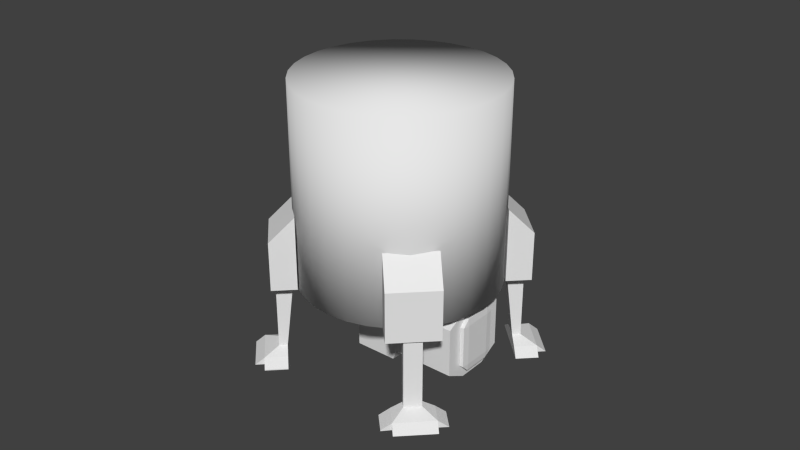 # Source: habitat.blend  (saved by Blender 2.75.0; exported with 4.5.12 LTS)
import bpy
from mathutils import Matrix  # noqa: F401  (used for matrix-valued properties, if any)

bpy.ops.wm.read_factory_settings(use_empty=True)
scene = bpy.context.scene
scene.name = 'Scene'

# ---- collections
col_collection_1 = bpy.data.collections.new('Collection 1'); scene.collection.children.link(col_collection_1)

# ---- world
world_world = bpy.data.worlds.new('World'); scene.world = world_world
world_world.color = (0.05088, 0.05088, 0.05088)
world_world.use_sun_shadow = False
world_world.sun_shadow_jitter_overblur = 0.0
world_world.cycles.sampling_method = 'MANUAL'
world_world.cycles.sample_map_resolution = 256

# ---- meshes
me_cube_012 = bpy.data.meshes.new('Cube.012')
me_cube_012.from_pydata([(-2.033, -3.67, -0.3769), (-2.033, -3.67, -0.2155), (-2.033, -3.433, -0.3769), (-2.033, -3.433, -0.2155), (-1.796, -3.67, -0.3769), (-1.796, -3.67, -0.2155), (-1.796, -3.433, -0.3769), (-1.796, -3.433, -0.2155), (-2.033, -3.67, -0.1387), (-2.033, -3.433, -0.1387), (-1.796, -3.433, -0.1387), (-1.796, -3.67, -0.1387), (-2.033, -3.168, -0.2155), (-1.796, -3.168, -0.2155), (-2.033, -3.168, -0.1387), (-1.796, -3.168, -0.1387)], [], [(1, 3, 2, 0), (3, 7, 6, 2), (7, 5, 4, 6), (5, 1, 0, 4), (0, 2, 6, 4), (3, 1, 8, 9), (11, 10, 9, 8), (1, 5, 11, 8), (10, 7, 13, 15), (5, 7, 10, 11), (13, 12, 14, 15), (3, 9, 14, 12), (7, 3, 12, 13), (9, 10, 15, 14)])
me_cube_012.use_remesh_preserve_volume = False
me_cube_012.use_remesh_preserve_attributes = False
me_cube_012.use_mirror_vertex_groups = False
me_cube_012.update()
me_cube_011 = bpy.data.meshes.new('Cube.011')
me_cube_011.from_pydata([(-5.012, 2.313, -1.0), (-5.012, 2.313, 1.0), (-5.012, -2.265, -1.0), (-5.012, -2.265, 1.0), (-6.462, 1.053, -1.0), (-6.462, 1.053, 1.0), (-6.462, -0.9473, -1.0), (-6.462, -0.9473, 1.0), (-5.012, 2.313, -0.6568), (-5.012, -2.265, -0.6568), (-6.161, -1.781, 1.0), (-6.462, -0.9473, -4.768e-07), (-6.161, -1.781, -1.0), (-6.462, 1.053, -4.768e-07), (-6.183, 1.937, 1.0), (-6.183, 1.937, -1.0), (-5.499, -2.726, -1.0), (-5.499, -2.726, -4.768e-07), (-5.499, -2.726, 1.0), (-5.489, 2.794, -1.0), (-5.489, 2.794, -4.768e-07), (-5.489, 2.794, 1.0), (-5.012, 2.313, 0.8892), (-5.012, 0.02409, 1.0), (-5.012, -2.265, 0.8892), (-5.012, 0.02409, -0.6568), (-5.012, 0.02409, 0.8892), (-5.012, -2.265, 0.8892), (-5.012, -2.265, -0.6568), (-5.012, 0.6454, -0.6568), (-5.012, 2.313, -0.6568), (-5.012, 2.313, 0.8892), (-5.012, 0.6454, 0.8892), (-5.808, -2.265, 0.8892), (-5.808, -2.265, -0.6568), (-5.808, 0.6454, -0.6568), (-5.808, 0.6454, 0.8892), (-5.012, -0.8985, -0.6568), (-5.808, -0.8985, -0.6568), (-5.41, 0.6454, -0.6568), (-5.41, -2.265, -0.6568), (-5.41, -0.8985, -0.6568), (-5.012, -0.7462, -0.6568), (-5.808, -0.7462, -0.6568), (-5.211, 0.6454, -0.6568), (-5.609, 0.6454, -0.6568), (-5.609, -0.8985, -0.6568), (-5.211, -0.8985, -0.6568), (-5.41, -0.7462, -0.6568), (-5.211, -0.7462, -0.6568), (-5.609, -0.7462, -0.6568), (-5.609, -0.8985, 0.8908), (-5.808, -0.8985, 0.8908), (-5.211, -0.8985, 0.8908), (-5.41, -0.8985, 0.8908), (-5.012, -0.8985, 0.8908), (-5.012, -0.7462, 0.8908), (-5.808, -0.7462, 0.8908), (-5.609, -0.7462, 0.8908)], [], [(8, 25, 9, 2, 0), (12, 16, 17, 18, 10), (10, 7, 11, 6, 12), (20, 8, 0, 19), (15, 12, 6, 4), (14, 10, 18, 3, 23, 1, 21), (5, 7, 10, 14), (0, 2, 16, 12, 15, 19), (7, 5, 13, 4, 6, 11), (21, 1, 22, 8, 20), (9, 17, 16, 2), (3, 18, 17, 9, 24), (24, 9, 28, 27), (5, 14, 15, 4, 13), (20, 19, 15, 14, 21), (8, 22, 31, 30), (1, 23, 26, 22), (23, 3, 24, 26), (32, 27, 33, 36), (31, 32, 29, 30), (26, 24, 27, 32), (9, 25, 29, 42, 37, 28), (25, 8, 30, 29), (22, 26, 32, 31), (36, 33, 34, 38, 43, 35), (29, 32, 36, 35, 45, 39, 44), (27, 28, 40, 34, 33), (37, 42, 56, 55), (39, 45, 35, 43, 50, 48, 49, 42, 29, 44), (28, 37, 47, 41, 46, 38, 34, 40), (56, 58, 57, 52, 51, 54, 53, 55), (46, 41, 47, 37, 55, 53, 54, 51, 52, 38), (49, 48, 50, 58, 56, 42), (50, 43, 57, 58), (43, 38, 52, 57)])
me_cube_011.use_remesh_preserve_volume = False
me_cube_011.use_remesh_preserve_attributes = False
me_cube_011.use_mirror_vertex_groups = False
me_cube_011.update()
me_cube_010 = bpy.data.meshes.new('Cube.010')
me_cube_010.from_pydata([(-0.4448, -2.255, -1.003), (-0.4448, -2.255, -0.482), (-5.022, -2.255, -1.003), (-5.022, -2.255, -0.297), (-1.705, -3.705, -1.003), (-1.705, -3.705, -0.482), (-3.705, -3.705, -1.003), (-3.705, -3.705, -0.482), (-0.4448, -2.255, -0.6499), (-5.022, -2.255, -0.6499), (-4.539, -3.403, -0.297), (-3.705, -3.705, -0.6499), (-4.539, -3.403, -1.003), (-1.705, -3.705, -0.6499), (-0.8205, -3.425, -0.297), (-0.8205, -3.425, -1.003), (-5.484, -2.741, -1.003), (-5.484, -2.741, -0.6499), (-5.484, -2.741, -0.297), (0.03673, -2.731, -1.003), (0.03673, -2.731, -0.6499), (0.03673, -2.731, -0.297), (-2.567, -3.312, -0.5912), (-2.611, -2.357, -0.5912), (-1.27, -3.32, -0.5912), (-1.387, -2.357, -0.5912), (-1.281, -2.255, -0.482), (-2.733, -2.255, -0.482), (-2.68, -3.414, -0.482), (-1.139, -3.423, -0.482), (-2.705, -3.705, -0.482), (-1.137, -3.525, -0.482), (-4.123, -3.405, -0.482), (-4.001, -2.255, -0.482), (-4.241, -3.511, -0.482), (-4.001, -2.255, 0.7161), (-5.022, -2.255, 0.7161), (-5.484, -2.741, 0.7161), (-4.539, -3.403, 0.7161), (-4.241, -3.511, 0.7161), (-4.123, -3.405, 0.7161), (0.03673, -2.731, 0.7262), (-0.4448, -2.255, 0.7262), (-1.137, -3.525, 0.7262), (-0.8205, -3.425, 0.7262), (-1.281, -2.255, 0.7262), (-1.139, -3.423, 0.7262), (-4.511, -2.255, -0.482), (-0.8631, -2.255, -0.482), (-4.511, -2.255, 0.7161), (-5.022, -2.255, 0.2096), (-4.001, -2.255, 0.2096), (-4.933, -2.255, -0.482), (-4.933, -2.255, 0.7161), (-5.022, -2.255, -0.04369), (-4.001, -2.255, 0.4629), (-4.106, -2.255, -0.482), (-4.106, -2.255, 0.7161), (-5.022, -2.255, 0.4629), (-4.001, -2.255, -0.04369), (-4.106, -2.255, 0.2096), (-4.933, -2.255, 0.2096), (-2.687, -2.255, -0.482), (-4.933, -2.255, -0.04369), (-4.106, -2.255, -0.04369), (-4.106, -2.255, 0.4629), (-4.933, -2.255, 0.4629), (-4.106, -3.118, -0.482), (-4.511, -3.118, -0.482), (-4.106, -3.118, 0.7161), (-4.511, -3.118, 0.7161), (-4.933, -3.118, -0.482), (-4.933, -3.118, 0.7161), (-4.933, -3.118, -0.04369), (-4.933, -3.118, 0.2096), (-4.106, -3.118, -0.04369), (-4.106, -3.118, 0.2096), (-4.106, -3.118, 0.4629), (-4.933, -3.118, 0.4629), (-1.289, -2.255, -0.6499), (-1.291, -2.255, -1.003), (-1.288, -2.255, -0.482), (-4.004, -2.255, -0.6499), (-4.007, -2.255, -1.003), (-4.003, -2.255, -0.482)], [], [(8, 0, 80, 79), (12, 10, 18, 17, 16), (10, 12, 6, 11, 7, 34), (20, 19, 0, 8), (15, 4, 6, 12), (30, 28, 32, 34, 7), (0, 19, 15, 12, 16, 2, 83, 80), (7, 11, 6, 4, 13, 5, 30), (21, 20, 8, 1), (9, 2, 16, 17), (3, 9, 17, 18), (48, 81, 62, 84, 47, 56, 33, 27, 26), (5, 13, 4, 15, 14, 31), (20, 21, 14, 15, 19), (28, 27, 33, 32), (24, 25, 23, 22), (23, 25, 26, 27), (22, 23, 27, 28), (24, 22, 28, 29), (25, 24, 29, 26), (5, 31, 29, 28, 30), (14, 21, 41, 44), (3, 18, 37, 36, 58, 50, 54), (39, 40, 35, 57, 49, 53, 36, 37, 38), (32, 33, 59, 51, 55, 35, 40), (10, 34, 39, 38), (18, 10, 38, 37), (34, 32, 40, 39), (43, 44, 41, 42, 45, 46), (26, 29, 46, 45), (31, 14, 44, 43), (21, 1, 42, 41), (29, 31, 43, 46), (26, 45, 42, 1, 48), (50, 58, 36, 53, 66, 61, 63, 52, 3, 54), (1, 8, 79, 81, 48), (60, 65, 57, 35, 55, 51, 59, 33, 56, 64), (57, 65, 77, 69), (77, 76, 75, 67, 68, 71, 73, 74, 78, 72, 70, 69), (52, 63, 73, 71), (53, 49, 70, 72), (66, 53, 72, 78), (65, 60, 76, 77), (49, 57, 69, 70), (60, 64, 75, 76), (61, 66, 78, 74), (47, 52, 71, 68), (64, 56, 67, 75), (56, 47, 68, 67), (63, 61, 74, 73), (84, 82, 9, 3, 52, 47), (79, 80, 83, 82), (82, 83, 2, 9), (81, 79, 82, 84, 62)])
me_cube_010.use_remesh_preserve_volume = False
me_cube_010.use_remesh_preserve_attributes = False
me_cube_010.use_mirror_vertex_groups = False
me_cube_010.update()
me_cube_013 = bpy.data.meshes.new('Cube.013')
me_cube_013.from_pydata([(-3.747, -3.5, -0.3234), (-3.747, -3.5, -0.2543), (-3.965, -2.531, -0.3234), (-3.965, -2.531, -0.2543), (-2.778, -3.282, -0.3234), (-2.778, -3.282, -0.2543), (-2.996, -2.313, -0.3234), (-2.996, -2.313, -0.2543)], [], [(1, 3, 2, 0), (3, 7, 6, 2), (7, 5, 4, 6), (5, 1, 0, 4), (0, 2, 6, 4), (5, 7, 3, 1)])
me_cube_013.use_remesh_preserve_volume = False
me_cube_013.use_remesh_preserve_attributes = False
me_cube_013.use_mirror_vertex_groups = False
me_cube_013.update()
me_cube_007 = bpy.data.meshes.new('Cube.007')
me_cube_007.from_pydata([(-3.524, -3.175, -0.2493), (-3.524, -3.175, -0.228), (-3.524, -3.114, -0.2493), (-3.524, -3.114, -0.228), (-3.502, -3.179, -0.2524), (-3.502, -3.179, -0.2249), (-3.502, -3.109, -0.2524), (-3.502, -3.109, -0.2249), (-3.176, -3.139, -0.2249), (-3.176, -3.139, -0.2524), (-3.176, -3.179, -0.2249), (-3.176, -3.179, -0.2524), (-3.502, -3.109, -0.2386), (-3.181, -3.097, -0.2386), (-3.176, -3.159, -0.2249), (-3.114, -3.179, -0.2386), (-3.176, -3.159, -0.2524), (-3.474, -3.139, -0.2524), (-3.474, -3.139, -0.2249), (-3.474, -3.035, -0.2386), (-3.114, -3.159, -0.2386), (-3.436, -3.035, -0.2386), (-3.661, -3.175, -0.2493), (-3.75, -3.175, -0.228), (-3.75, -3.114, -0.228), (-3.75, -3.114, -0.2493), (-3.68, -3.163, -0.2414), (-3.769, -3.163, -0.2358), (-3.769, -3.155, -0.2358), (-3.769, -3.155, -0.2414), (-3.325, -3.051, -0.2386)], [], [(1, 3, 24, 23), (3, 7, 12, 6, 2), (16, 17, 9), (5, 1, 0, 4), (0, 2, 6, 4), (5, 7, 3, 1), (20, 15, 11, 16), (18, 14, 8), (8, 13, 30), (5, 4, 11, 15, 10), (17, 19, 21, 30, 13, 9), (6, 12, 19, 17), (12, 7, 18, 19), (7, 5, 10, 14, 18), (13, 20, 16, 9), (8, 14, 20, 13), (14, 10, 15, 20), (4, 6, 17, 16, 11), (19, 18, 8, 21), (24, 25, 29, 28), (3, 2, 25, 24), (0, 1, 23, 22), (2, 0, 22, 25), (27, 28, 29, 26), (22, 23, 27, 26), (25, 22, 26, 29), (23, 24, 28, 27), (21, 8, 30)])
me_cube_007.polygons.foreach_set('use_smooth', [True] * 28)
me_cube_007.use_remesh_preserve_volume = False
me_cube_007.use_remesh_preserve_attributes = False
me_cube_007.use_mirror_vertex_groups = False
me_cube_007.update()
me_cube_008 = bpy.data.meshes.new('Cube.008')
me_cube_008.from_pydata([(-0.4448, -2.255, 0.7175), (-0.4448, -2.255, 0.9979), (-5.022, -2.255, 0.7175), (-5.022, -2.255, 0.9979), (-1.705, -3.705, 0.7175), (-1.705, -3.705, 0.9979), (-3.705, -3.705, 0.7175), (-3.705, -3.705, 0.9979), (-4.539, -3.403, 0.9979), (-4.539, -3.403, 0.7175), (-0.8205, -3.425, 0.9979), (-0.8205, -3.425, 0.7175), (-5.484, -2.741, 0.7175), (-5.484, -2.741, 0.9979), (0.03673, -2.731, 0.7175), (0.03673, -2.731, 0.9979)], [], [(3, 2, 12, 13), (9, 8, 13, 12), (8, 9, 6, 7), (1, 0, 2, 3), (5, 10, 15, 1, 3, 13, 8, 7), (7, 6, 4, 5), (0, 14, 11, 4, 6, 9, 12, 2), (5, 4, 11, 10), (14, 15, 10, 11), (15, 14, 0, 1)])
me_cube_008.use_remesh_preserve_volume = False
me_cube_008.use_remesh_preserve_attributes = False
me_cube_008.use_mirror_vertex_groups = False
me_cube_008.update()
me_cube_009 = bpy.data.meshes.new('Cube.009')
me_cube_009.from_pydata([(-5.018, 2.307, -1.0), (-5.018, 2.307, 1.0), (-0.4403, 2.307, -1.0), (-0.4403, 2.307, 1.0), (-3.758, 3.758, -1.0), (-3.758, 3.758, 1.0), (-1.758, 3.758, -1.0), (-1.758, 3.758, 1.0), (-5.018, 2.307, -0.6597), (-0.4403, 2.307, -0.6597), (-0.9238, 3.456, 1.0), (-1.758, 3.758, -2.384e-07), (-0.9238, 3.456, -1.0), (-3.758, 3.758, -2.384e-07), (-4.642, 3.478, 1.0), (-4.642, 3.478, -1.0), (0.02147, 2.794, -1.0), (0.02147, 2.794, -2.384e-07), (0.02147, 2.794, 1.0), (-5.499, 2.784, -1.0), (-5.499, 2.784, -2.384e-07), (-5.499, 2.784, 1.0), (-5.018, 2.307, 0.8888), (-2.729, 2.307, 1.0), (-0.4403, 2.307, 0.8888), (-2.729, 2.307, -0.6597), (-2.729, 2.307, 0.8888), (-0.4403, 2.307, 0.1146), (-3.429, 2.307, -0.6597), (-5.018, 2.307, 0.1146), (-2.028, 2.307, -0.6597), (-2.028, 2.307, 0.8888), (-3.429, 2.307, 0.8888), (-0.4403, 3.141, 0.1398), (-3.429, 2.307, 0.1146), (-2.028, 2.307, 0.1146), (-0.4403, 3.141, -0.6597), (-3.429, 3.141, -0.6597), (-5.018, 3.141, -0.6597), (-5.018, 3.141, 0.1398), (-5.018, 3.141, 0.8888), (-2.028, 3.141, 0.8888), (-0.4403, 3.141, 0.8888), (-2.028, 3.141, -0.6597), (-3.429, 3.141, 0.8888), (-3.429, 3.141, 0.1398), (-2.028, 3.141, 0.1398), (-5.018, 3.141, 0.1987), (-1.234, 3.141, 0.8888), (-0.4403, 3.141, 0.1987), (-0.4403, 3.141, 0.08088), (-5.018, 2.29, 0.1398), (-5.018, 3.141, 0.08088), (-1.234, 3.141, -0.6597), (-4.224, 3.141, 0.8888), (-3.429, 3.141, 0.1987), (-3.429, 3.141, 0.08088), (-2.028, 3.141, 0.1987), (-2.028, 3.141, 0.08088), (-3.429, 2.29, 0.1398), (-3.429, 2.29, 0.08088), (-0.4403, 2.29, 0.1398), (-0.4403, 2.29, 0.1987), (-5.018, 2.29, 0.08088), (-4.224, 3.141, 0.1987), (-2.028, 2.29, 0.08088), (-2.028, 2.29, 0.1398), (-5.018, 2.29, 0.1987), (-0.4403, 2.29, 0.08088), (-3.429, 2.29, 0.1987), (-2.028, 2.29, 0.1987), (-4.224, 2.29, 0.1987)], [], [(8, 0, 2, 9, 30, 25, 28), (12, 10, 18, 17, 16), (10, 12, 6, 11, 7), (20, 19, 0, 8), (15, 4, 6, 12), (14, 21, 1, 23, 3, 18, 10), (5, 14, 10, 7), (0, 19, 15, 12, 16, 2), (7, 11, 6, 4, 13, 5), (21, 20, 8, 29, 22, 1), (9, 2, 16, 17), (3, 24, 27, 9, 17, 18), (34, 32, 44, 55, 45), (5, 13, 4, 15, 14), (20, 21, 14, 15, 19), (23, 26, 31, 24, 3), (1, 22, 32, 26, 23), (29, 8, 38, 52, 39), (25, 30, 35, 31, 26, 32, 34, 28), (36, 50, 58, 43, 53), (46, 58, 65, 66), (32, 22, 40, 54, 44), (22, 29, 39, 47, 40), (31, 35, 46, 57, 41), (8, 28, 37, 38), (24, 31, 41, 48, 42), (30, 9, 36, 53, 43), (28, 34, 45, 56, 37), (27, 24, 42, 49, 33), (35, 30, 43, 58, 46), (9, 27, 33, 50, 36), (39, 52, 63, 51), (33, 49, 62, 61), (52, 56, 60, 63), (57, 46, 66, 70), (67, 51, 63, 60, 59, 69, 71), (50, 33, 61, 68), (52, 38, 37, 56), (62, 70, 66, 65, 68, 61), (47, 39, 51, 67), (45, 55, 69, 59), (48, 41, 57, 49, 42), (58, 50, 68, 65), (49, 57, 70, 62), (40, 47, 64, 55, 44, 54), (56, 45, 59, 60), (64, 47, 67, 71, 69, 55)])
me_cube_009.use_remesh_preserve_volume = False
me_cube_009.use_remesh_preserve_attributes = False
me_cube_009.use_mirror_vertex_groups = False
me_cube_009.update()
me_cylinder_006 = bpy.data.meshes.new('Cylinder.006')
me_cylinder_006.from_pydata([(0.0, 1.0, -1.0), (0.0, 1.0, 1.0), (0.1951, 0.9808, -1.0), (0.1951, 0.9808, 1.0), (0.3827, 0.9239, -1.0), (0.3827, 0.9239, 1.0), (0.5556, 0.8315, -1.0), (0.5556, 0.8315, 1.0), (0.7071, 0.7071, -1.0), (0.7071, 0.7071, 1.0), (0.8315, 0.5556, -1.0), (0.8315, 0.5556, 1.0), (0.9239, 0.3827, -1.0), (0.9239, 0.3827, 1.0), (0.9808, 0.1951, -1.0), (0.9808, 0.1951, 1.0), (1.0, 7.55e-08, -1.0), (1.0, 7.55e-08, 1.0), (0.9808, -0.1951, -1.0), (0.9808, -0.1951, 1.0), (0.9239, -0.3827, -1.0), (0.9239, -0.3827, 1.0), (0.8315, -0.5556, -1.0), (0.8315, -0.5556, 1.0), (0.7071, -0.7071, -1.0), (0.7071, -0.7071, 1.0), (0.5556, -0.8315, -1.0), (0.5556, -0.8315, 1.0), (0.3827, -0.9239, -1.0), (0.3827, -0.9239, 1.0), (0.1951, -0.9808, -1.0), (0.1951, -0.9808, 1.0), (-3.258e-07, -1.0, -1.0), (-3.258e-07, -1.0, 1.0), (-0.1951, -0.9808, -1.0), (-0.1951, -0.9808, 1.0), (-0.3827, -0.9239, -1.0), (-0.3827, -0.9239, 1.0), (-0.5556, -0.8315, -1.0), (-0.5556, -0.8315, 1.0), (-0.7071, -0.7071, -1.0), (-0.7071, -0.7071, 1.0), (-0.8315, -0.5556, -1.0), (-0.8315, -0.5556, 1.0), (-0.9239, -0.3827, -1.0), (-0.9239, -0.3827, 1.0), (-0.9808, -0.1951, -1.0), (-0.9808, -0.1951, 1.0), (-1.0, 9.656e-07, -1.0), (-1.0, 9.656e-07, 1.0), (-0.9808, 0.1951, -1.0), (-0.9808, 0.1951, 1.0), (-0.9239, 0.3827, -1.0), (-0.9239, 0.3827, 1.0), (-0.8315, 0.5556, -1.0), (-0.8315, 0.5556, 1.0), (-0.7071, 0.7071, -1.0), (-0.7071, 0.7071, 1.0), (-0.5556, 0.8315, -1.0), (-0.5556, 0.8315, 1.0), (-0.3827, 0.9239, -1.0), (-0.3827, 0.9239, 1.0), (-0.1951, 0.9808, -1.0), (-0.1951, 0.9808, 1.0)], [], [(0, 1, 3, 2), (2, 3, 5, 4), (4, 5, 7, 6), (6, 7, 9, 8), (8, 9, 11, 10), (10, 11, 13, 12), (12, 13, 15, 14), (14, 15, 17, 16), (16, 17, 19, 18), (18, 19, 21, 20), (20, 21, 23, 22), (22, 23, 25, 24), (24, 25, 27, 26), (26, 27, 29, 28), (28, 29, 31, 30), (30, 31, 33, 32), (32, 33, 35, 34), (34, 35, 37, 36), (36, 37, 39, 38), (38, 39, 41, 40), (40, 41, 43, 42), (42, 43, 45, 44), (44, 45, 47, 46), (46, 47, 49, 48), (48, 49, 51, 50), (50, 51, 53, 52), (52, 53, 55, 54), (54, 55, 57, 56), (56, 57, 59, 58), (58, 59, 61, 60), (3, 1, 63, 61, 59, 57, 55, 53, 51, 49, 47, 45, 43, 41, 39, 37, 35, 33, 31, 29, 27, 25, 23, 21, 19, 17, 15, 13, 11, 9, 7, 5), (62, 63, 1, 0), (60, 61, 63, 62), (0, 2, 4, 6, 8, 10, 12, 14, 16, 18, 20, 22, 24, 26, 28, 30, 32, 34, 36, 38, 40, 42, 44, 46, 48, 50, 52, 54, 56, 58, 60, 62)])
me_cylinder_006.use_remesh_preserve_volume = False
me_cylinder_006.use_remesh_preserve_attributes = False
me_cylinder_006.use_mirror_vertex_groups = False
me_cylinder_006.update()
me_cube_001 = bpy.data.meshes.new('Cube.001')
me_cube_001.from_pydata([(-0.75, -0.75, -0.75), (-1.0, -0.5, -0.75), (-0.75, -0.5, -1.0), (-0.75, -0.75, 0.75), (-0.75, -0.5, 1.0), (-1.0, -0.5, 0.75), (-0.75, 0.75, -0.75), (-0.75, 0.5, -1.0), (-1.0, 0.5, -0.75), (-0.75, 0.5, 1.0), (-0.75, 0.75, 0.75), (-1.0, 0.5, 0.75), (0.75, -0.75, -0.75), (0.75, -0.5, -1.0), (1.0, -0.5, -0.75), (0.75, -0.5, 1.0), (0.75, -0.75, 0.75), (1.0, -0.5, 0.75), (1.0, 0.5, -0.75), (0.75, 0.5, -1.0), (0.75, 0.75, -0.75), (0.75, 0.5, 1.0), (1.0, 0.5, 0.75), (0.75, 0.75, 0.75)], [], [(2, 7, 19, 13), (22, 17, 14, 18), (15, 21, 9, 4), (16, 3, 0, 12), (10, 23, 20, 6), (0, 1, 2), (3, 4, 5), (6, 7, 8), (9, 10, 11), (12, 13, 14), (15, 16, 17), (18, 19, 20), (21, 22, 23), (0, 3, 5, 1), (4, 9, 11, 5), (10, 6, 8, 11), (7, 2, 1, 8), (9, 21, 23, 10), (22, 18, 20, 23), (19, 7, 6, 20), (21, 15, 17, 22), (16, 12, 14, 17), (13, 19, 18, 14), (15, 4, 3, 16), (2, 13, 12, 0), (5, 11, 8, 1)])
me_cube_001.use_remesh_preserve_volume = False
me_cube_001.use_remesh_preserve_attributes = False
me_cube_001.use_mirror_vertex_groups = False
me_cube_001.update()
me_cube_002 = bpy.data.meshes.new('Cube.002')
me_cube_002.from_pydata([(-0.75, -0.75, -0.75), (-1.0, -0.5, -0.75), (-0.75, -0.5, -1.0), (-0.75, -0.75, 0.75), (-0.75, -0.5, 1.0), (-1.0, -0.5, 0.75), (-0.75, 0.75, -0.75), (-0.75, 0.5, -1.0), (-1.0, 0.5, -0.75), (-0.75, 0.5, 1.0), (-0.75, 0.75, 0.75), (-1.0, 0.5, 0.75), (0.75, -0.75, -0.75), (0.75, -0.5, -1.0), (1.0, -0.5, -0.75), (0.75, -0.5, 1.0), (0.75, -0.75, 0.75), (1.0, -0.5, 0.75), (1.0, 0.5, -0.75), (0.75, 0.5, -1.0), (0.75, 0.75, -0.75), (0.75, 0.5, 1.0), (1.0, 0.5, 0.75), (0.75, 0.75, 0.75)], [], [(2, 7, 19, 13), (22, 17, 14, 18), (15, 21, 9, 4), (16, 3, 0, 12), (10, 23, 20, 6), (0, 1, 2), (3, 4, 5), (6, 7, 8), (9, 10, 11), (12, 13, 14), (15, 16, 17), (18, 19, 20), (21, 22, 23), (0, 3, 5, 1), (4, 9, 11, 5), (10, 6, 8, 11), (7, 2, 1, 8), (9, 21, 23, 10), (22, 18, 20, 23), (19, 7, 6, 20), (21, 15, 17, 22), (16, 12, 14, 17), (13, 19, 18, 14), (15, 4, 3, 16), (2, 13, 12, 0), (5, 11, 8, 1)])
me_cube_002.use_remesh_preserve_volume = False
me_cube_002.use_remesh_preserve_attributes = False
me_cube_002.use_mirror_vertex_groups = False
me_cube_002.update()
me_cube_003 = bpy.data.meshes.new('Cube.003')
me_cube_003.from_pydata([(-0.75, -0.75, -0.75), (-1.0, -0.5, -0.75), (-0.75, -0.5, -1.0), (-0.75, -0.75, 0.75), (-0.75, -0.5, 1.0), (-1.0, -0.5, 0.75), (-0.75, 0.75, -0.75), (-0.75, 0.5, -1.0), (-1.0, 0.5, -0.75), (-0.75, 0.5, 1.0), (-0.75, 0.75, 0.75), (-1.0, 0.5, 0.75), (0.75, -0.75, -0.75), (0.75, -0.5, -1.0), (1.0, -0.5, -0.75), (0.75, -0.5, 1.0), (0.75, -0.75, 0.75), (1.0, -0.5, 0.75), (1.0, 0.5, -0.75), (0.75, 0.5, -1.0), (0.75, 0.75, -0.75), (0.75, 0.5, 1.0), (1.0, 0.5, 0.75), (0.75, 0.75, 0.75)], [], [(2, 7, 19, 13), (22, 17, 14, 18), (15, 21, 9, 4), (16, 3, 0, 12), (10, 23, 20, 6), (0, 1, 2), (3, 4, 5), (6, 7, 8), (9, 10, 11), (12, 13, 14), (15, 16, 17), (18, 19, 20), (21, 22, 23), (0, 3, 5, 1), (4, 9, 11, 5), (10, 6, 8, 11), (7, 2, 1, 8), (9, 21, 23, 10), (22, 18, 20, 23), (19, 7, 6, 20), (21, 15, 17, 22), (16, 12, 14, 17), (13, 19, 18, 14), (15, 4, 3, 16), (2, 13, 12, 0), (5, 11, 8, 1)])
me_cube_003.use_remesh_preserve_volume = False
me_cube_003.use_remesh_preserve_attributes = False
me_cube_003.use_mirror_vertex_groups = False
me_cube_003.update()
me_cylinder_003 = bpy.data.meshes.new('Cylinder.003')
me_cylinder_003.from_pydata([(0.0, 1.0, -1.0), (0.0, 1.0, 1.0), (0.1951, 0.9808, -1.0), (0.1951, 0.9808, 1.0), (0.3827, 0.9239, -1.0), (0.3827, 0.9239, 1.0), (0.5556, 0.8315, -1.0), (0.5556, 0.8315, 1.0), (0.7071, 0.7071, -1.0), (0.7071, 0.7071, 1.0), (0.8315, 0.5556, -1.0), (0.8315, 0.5556, 1.0), (0.9239, 0.3827, -1.0), (0.9239, 0.3827, 1.0), (0.9808, 0.1951, -1.0), (0.9808, 0.1951, 1.0), (1.0, 7.55e-08, -1.0), (1.0, 7.55e-08, 1.0), (0.9808, -0.1951, -1.0), (0.9808, -0.1951, 1.0), (0.9239, -0.3827, -1.0), (0.9239, -0.3827, 1.0), (0.8315, -0.5556, -1.0), (0.8315, -0.5556, 1.0), (0.7071, -0.7071, -1.0), (0.7071, -0.7071, 1.0), (0.5556, -0.8315, -1.0), (0.5556, -0.8315, 1.0), (0.3827, -0.9239, -1.0), (0.3827, -0.9239, 1.0), (0.1951, -0.9808, -1.0), (0.1951, -0.9808, 1.0), (-3.258e-07, -1.0, -1.0), (-3.258e-07, -1.0, 1.0), (-0.1951, -0.9808, -1.0), (-0.1951, -0.9808, 1.0), (-0.3827, -0.9239, -1.0), (-0.3827, -0.9239, 1.0), (-0.5556, -0.8315, -1.0), (-0.5556, -0.8315, 1.0), (-0.7071, -0.7071, -1.0), (-0.7071, -0.7071, 1.0), (-0.8315, -0.5556, -1.0), (-0.8315, -0.5556, 1.0), (-0.9239, -0.3827, -1.0), (-0.9239, -0.3827, 1.0), (-0.9808, -0.1951, -1.0), (-0.9808, -0.1951, 1.0), (-1.0, 9.656e-07, -1.0), (-1.0, 9.656e-07, 1.0), (-0.9808, 0.1951, -1.0), (-0.9808, 0.1951, 1.0), (-0.9239, 0.3827, -1.0), (-0.9239, 0.3827, 1.0), (-0.8315, 0.5556, -1.0), (-0.8315, 0.5556, 1.0), (-0.7071, 0.7071, -1.0), (-0.7071, 0.7071, 1.0), (-0.5556, 0.8315, -1.0), (-0.5556, 0.8315, 1.0), (-0.3827, 0.9239, -1.0), (-0.3827, 0.9239, 1.0), (-0.1951, 0.9808, -1.0), (-0.1951, 0.9808, 1.0), (-0.1602, -0.1602, -1.0), (0.1602, -0.1602, -1.0), (-0.1602, 0.1602, -1.0), (0.1602, 0.1602, -1.0), (-0.1604, -0.1599, -1.037), (0.16, -0.1599, -1.037), (-0.1604, 0.1605, -1.037), (0.16, 0.1605, -1.037)], [], [(0, 2, 3, 1), (2, 4, 5, 3), (4, 6, 7, 5), (6, 8, 9, 7), (8, 10, 11, 9), (10, 12, 13, 11), (12, 14, 15, 13), (14, 16, 17, 15), (16, 18, 19, 17), (18, 20, 21, 19), (20, 22, 23, 21), (22, 24, 25, 23), (24, 26, 27, 25), (26, 28, 29, 27), (28, 30, 31, 29), (30, 32, 33, 31), (32, 34, 35, 33), (34, 36, 37, 35), (36, 38, 39, 37), (38, 40, 41, 39), (40, 42, 43, 41), (42, 44, 45, 43), (44, 46, 47, 45), (46, 48, 49, 47), (48, 50, 51, 49), (50, 52, 53, 51), (52, 54, 55, 53), (54, 56, 57, 55), (56, 58, 59, 57), (58, 60, 61, 59), (3, 5, 7, 9, 11, 13, 15, 17, 19, 21, 23, 25, 27, 29, 31, 33, 35, 37, 39, 41, 43, 45, 47, 49, 51, 53, 55, 57, 59, 61, 63, 1), (60, 62, 63, 61), (62, 0, 1, 63), (0, 62, 60, 58, 56, 54, 52, 50, 48, 46, 64, 66, 67, 14, 12, 10, 8, 6, 4, 2), (14, 67, 65, 64, 46, 44, 42, 40, 38, 36, 34, 32, 30, 28, 26, 24, 22, 20, 18, 16), (65, 67, 71, 69), (64, 65, 69, 68), (67, 66, 70, 71), (66, 64, 68, 70)])
me_cylinder_003.use_remesh_preserve_volume = False
me_cylinder_003.use_remesh_preserve_attributes = False
me_cylinder_003.use_mirror_vertex_groups = False
me_cylinder_003.update()
me_cube = bpy.data.meshes.new('Cube')
me_cube.from_pydata([(-0.4502, -2.26, -1.0), (-0.4502, -2.26, 1.0), (-0.4502, 2.317, -1.0), (-0.4502, 2.317, 1.0), (1.0, -1.0, -1.0), (1.0, -1.0, 1.0), (1.0, 1.0, -1.0), (1.0, 1.0, 1.0), (-0.4502, -2.26, 0.0), (-0.4502, 2.317, 0.0), (0.6986, 1.834, 1.0), (1.0, 1.0, 0.0), (0.6986, 1.834, -1.0), (1.0, -1.0, 0.0), (0.7205, -1.884, 1.0), (0.7205, -1.884, -1.0), (0.03661, 2.779, -1.0), (0.03661, 2.779, 0.0), (0.03661, 2.779, 1.0), (0.0264, -2.742, -1.0), (0.0264, -2.742, 0.0), (0.0264, -2.742, 1.0), (-5.018, 2.307, -1.0), (-5.018, 2.307, 1.0), (-0.4403, 2.307, -1.0), (-0.4403, 2.307, 1.0), (-3.758, 3.758, -1.0), (-3.758, 3.758, 1.0), (-1.758, 3.758, -1.0), (-1.758, 3.758, 1.0), (-5.018, 2.307, -3.814e-08), (-0.4403, 2.307, 5.832e-08), (-0.9238, 3.456, 1.0), (-1.758, 3.758, 0.0), (-0.9238, 3.456, -1.0), (-3.758, 3.758, -4.215e-08), (-4.642, 3.478, 1.0), (-4.642, 3.478, -1.0), (0.02147, 2.794, -1.0), (0.02147, 2.794, 5.779e-08), (0.02147, 2.794, 1.0), (-5.499, 2.784, -1.0), (-5.499, 2.784, -5.833e-08), (-5.499, 2.784, 1.0), (-0.4448, -2.255, -1.0), (-0.4448, -2.255, 1.0), (-5.022, -2.255, -1.0), (-5.022, -2.255, 1.0), (-1.705, -3.705, -1.0), (-1.705, -3.705, 1.0), (-3.705, -3.705, -1.0), (-3.705, -3.705, 1.0), (-0.4448, -2.255, 3.814e-08), (-5.022, -2.255, -5.832e-08), (-4.539, -3.403, 1.0), (-3.705, -3.705, 0.0), (-4.539, -3.403, -1.0), (-1.705, -3.705, 4.215e-08), (-0.8205, -3.425, 1.0), (-0.8205, -3.425, -1.0), (-5.484, -2.741, -1.0), (-5.484, -2.741, -5.779e-08), (-5.484, -2.741, 1.0), (0.03673, -2.731, -1.0), (0.03673, -2.731, 5.833e-08), (0.03673, -2.731, 1.0), (-5.012, 2.313, -1.0), (-5.012, 2.313, 1.0), (-5.012, -2.265, -1.0), (-5.012, -2.265, 1.0), (-6.462, 1.053, -1.0), (-6.462, 1.053, 1.0), (-6.462, -0.9473, -1.0), (-6.462, -0.9473, 1.0), (-5.012, 2.313, -1.925e-07), (-5.012, -2.265, 4.2e-10), (-6.161, -1.781, 1.0), (-6.462, -0.9473, -1.162e-07), (-6.161, -1.781, -1.0), (-6.462, 1.053, -2.005e-07), (-6.183, 1.937, 1.0), (-6.183, 1.937, -1.0), (-5.499, -2.726, -1.0), (-5.499, -2.726, -6.381e-10), (-5.499, -2.726, 1.0), (-5.489, 2.794, -1.0), (-5.489, 2.794, -2.329e-07), (-5.489, 2.794, 1.0), (-0.4502, -2.26, 0.5), (-0.4502, 0.02864, 1.0), (-0.4502, 2.317, -0.5), (-0.4502, 0.02864, -1.021), (-0.4502, -2.26, -0.5), (-0.4502, 2.317, 0.5), (0.4736, -2.116, 1.0), (0.4736, 2.173, -1.021), (0.4736, -2.116, -1.021), (-0.4502, -2.26, 0.75), (-0.4502, 2.173, 1.0), (-0.4502, 2.317, -0.75), (-0.4502, -2.116, -1.021), (-0.4502, -2.26, -0.25), (-0.4502, 2.317, 0.25), (-0.4502, -2.116, 0.0), (-0.4502, -2.26, 0.25), (-0.4502, -2.116, 1.0), (-0.4502, 2.317, -0.25), (-0.4502, 2.173, -1.021), (-0.4502, -2.26, -0.75), (-0.4502, 2.317, 0.75), (-0.4502, 2.173, 0.0), (1.123, 0.02864, 1.0), (1.123, 0.02864, -1.021), (-0.4502, -2.116, 0.5), (-0.4502, 2.173, 0.5), (0.4736, 2.173, 1.0), (0.4736, 2.173, -0.25), (-0.4502, -2.116, -0.5), (-0.4502, 2.173, -0.5), (-0.4502, 2.173, -0.25), (-0.4502, -2.116, -0.25), (-0.4502, -2.116, -0.75), (-0.4502, 2.173, 0.75), (-0.4502, -2.116, 0.75), (-0.4502, -2.116, 0.25), (-0.4502, 2.173, 0.25), (-0.4502, 2.173, -0.75), (0.4736, 2.173, -0.5), (0.4736, 2.173, 0.0), (0.4736, -2.116, -0.25), (0.4736, -2.116, -0.5), (0.4736, -2.116, 0.0), (0.4736, -2.116, -0.75), (0.4736, 2.173, 0.75), (0.4736, 2.173, 0.5), (0.4736, -2.116, 0.75), (0.4736, -2.116, 0.5), (0.4736, -2.116, 0.25), (0.4736, 2.173, 0.25), (0.4736, 2.173, -0.75), (-0.7118, -0.6944, -0.5321), (-0.7597, 0.652, -0.5321), (0.8262, -0.9889, -0.5321), (0.8262, -0.9889, -0.4317), (0.8262, 1.011, -0.5321), (0.8262, 1.011, -0.4317), (-0.5122, 0.5111, -1.033), (-0.8507, 0.0111, -0.4317), (-0.1738, 0.0111, -0.5331), (-0.8507, 0.0111, -0.5321), (-0.1738, 1.011, -0.4317), (0.8262, 1.011, -0.4287), (-0.1738, 1.011, -0.5321), (1.1, 0.0111, -0.4317), (0.8262, -0.9889, -0.4287), (1.1, 0.0111, -0.5321), (-0.1738, -0.9889, -0.4317), (-0.1738, -0.9889, -0.5321), (-0.1738, 0.0111, -0.4317), (-0.1738, 0.0111, -0.5321), (1.1, 0.0111, -0.4287), (-0.1738, -0.4889, -1.033), (-0.8507, 0.5111, -0.4317), (-0.5122, 0.0111, -0.5331), (-0.8507, -0.4889, -0.5321), (-0.5122, 1.011, -0.5321), (0.9631, 0.5111, -0.5321), (-0.5122, -0.9889, -0.4317), (0.3262, -0.9889, -0.5321), (-0.5122, -0.4889, -1.033), (-0.8507, -0.4889, -0.4317), (-0.1738, 0.5111, -1.033), (-0.8507, 0.5111, -0.5321), (-0.5122, 1.011, -0.4317), (0.3262, 1.011, -0.5321), (0.9631, -0.4889, -0.5321), (-0.5122, -0.9889, -0.5321), (0.4631, 0.0111, -0.5321), (-0.5122, 0.0111, -0.5321), (-0.1738, -0.4889, -0.5321), (-0.1738, 0.5111, -0.5321), (-0.5122, 0.5111, -0.5321), (-0.5122, -0.4889, -0.5321), (0.3947, -0.4889, -0.5321), (0.3947, 0.5111, -0.5321), (-0.343, 0.0111, -0.5331), (-0.1738, -0.2389, -1.033), (-0.343, 0.5111, -1.033), (-0.1738, 0.2611, -1.033), (-0.5122, -0.2389, -1.033), (-0.5122, 0.2611, -1.033), (-0.343, -0.4889, -1.033), (-0.343, 0.2611, -1.033), (-0.343, -0.2389, -1.033), (-0.2584, 0.0111, -0.5331), (-0.4276, 0.0111, -0.5331), (-0.1738, 0.2734, -0.5331), (-0.1738, -0.2512, -0.5331), (-0.5122, 0.2734, -0.5331), (-0.5122, -0.2512, -0.5331), (-0.2584, 0.2611, -1.033), (-0.4276, 0.2611, -1.033), (-0.343, 0.2734, -0.5331), (-0.2584, -0.2389, -1.033), (-0.4276, -0.2389, -1.033), (-0.343, -0.2512, -0.5331), (-0.2584, 0.2734, -0.5331), (-0.2584, -0.2512, -0.5331), (-0.4276, -0.2512, -0.5331), (-0.4276, 0.2734, -0.5331), (-0.4524, -2.113, -1.029), (-0.4524, -2.113, -0.06533), (-0.4524, -1.283, -0.7187), (-0.4524, -1.958, -0.06533), (0.6094, -2.113, -1.029), (0.6094, -2.113, -0.06533), (0.748, -1.283, -0.7187), (0.6094, -1.958, -0.06533), (-0.4524, -2.113, -0.5474), (-0.4524, -2.034, -0.06533), (-0.4524, -1.958, -0.7204), (-0.4524, -1.639, -1.029), (0.07851, -1.958, -0.06533), (0.6094, -1.958, -0.7204), (0.07851, -1.283, -0.7187), (0.6094, -2.034, -0.06533), (0.6094, -2.113, -0.5474), (0.6094, -1.639, -1.029), (0.07851, -2.113, -0.06533), (0.07851, -2.113, -1.029), (0.07851, -2.034, -0.06533), (0.07851, -1.639, -1.029), (0.07851, -2.113, -0.5474), (0.6094, -2.034, -0.5474), (0.07851, -1.958, -0.7204), (-0.4524, -2.034, -0.7204), (0.6094, 2.17, -1.029), (0.6094, 2.17, -0.06533), (0.748, 1.34, -0.7187), (0.6094, 2.015, -0.06533), (-0.4524, 2.17, -1.029), (-0.4524, 2.17, -0.06533), (-0.4524, 1.34, -0.7187), (-0.4524, 2.015, -0.06533), (0.6094, 2.17, -0.5474), (0.6094, 2.091, -0.06533), (0.6094, 2.015, -0.7204), (0.6094, 1.696, -1.029), (0.07851, 2.015, -0.06533), (-0.4524, 2.015, -0.7204), (0.07851, 1.34, -0.7187), (-0.4524, 2.091, -0.06533), (-0.4524, 2.17, -0.7215), (-0.4524, 1.696, -1.029), (0.07851, 2.17, -0.06533), (0.07851, 2.17, -1.029), (0.07851, 2.091, -0.06533), (0.07851, 1.696, -1.029), (0.07851, 2.17, -0.5474), (-0.4524, 2.091, -0.7215), (0.07851, 2.015, -0.7204), (0.6094, 2.091, -0.7204)], [], [(126, 99, 2, 107), (12, 16, 17, 18, 10), (10, 7, 11, 6, 12), (20, 8, 101, 92, 108, 0, 19), (15, 12, 6, 4), (14, 10, 18, 3, 98, 89, 105, 1, 21), (5, 7, 10, 14), (0, 100, 91, 107, 2, 16, 12, 15, 19), (7, 5, 13, 4, 6, 11), (21, 1, 97, 88, 104, 8, 20), (9, 17, 16, 2, 99, 90, 106), (3, 18, 17, 9, 102, 93, 109), (125, 102, 9, 110), (5, 14, 15, 4, 13), (20, 19, 15, 14, 21), (30, 22, 24, 31), (34, 32, 40, 39, 38), (32, 34, 28, 33, 29), (42, 41, 22, 30), (37, 26, 28, 34), (36, 43, 23, 25, 40, 32), (27, 36, 32, 29), (22, 41, 37, 34, 38, 24), (29, 33, 28, 26, 35, 27), (43, 42, 30, 23), (31, 24, 38, 39), (25, 31, 39, 40), (23, 30, 31, 25), (27, 35, 26, 37, 36), (42, 43, 36, 37, 41), (52, 44, 46, 53), (56, 54, 62, 61, 60), (54, 56, 50, 55, 51), (64, 63, 44, 52), (59, 48, 50, 56), (58, 65, 45, 47, 62, 54), (49, 58, 54, 51), (44, 63, 59, 56, 60, 46), (51, 55, 50, 48, 57, 49), (65, 64, 52, 45), (53, 46, 60, 61), (47, 53, 61, 62), (45, 52, 53, 47), (49, 57, 48, 59, 58), (64, 65, 58, 59, 63), (74, 75, 68, 66), (78, 82, 83, 84, 76), (76, 73, 77, 72, 78), (86, 74, 66, 85), (81, 78, 72, 70), (80, 76, 84, 69, 67, 87), (71, 73, 76, 80), (66, 68, 82, 78, 81, 85), (73, 71, 79, 70, 72, 77), (87, 67, 74, 86), (75, 83, 82, 68), (69, 84, 83, 75), (67, 69, 75, 74), (71, 80, 81, 70, 79), (86, 85, 81, 80, 87), (126, 107, 95, 139), (120, 103, 131, 129), (122, 109, 93, 114), (111, 128, 112), (91, 100, 96, 112), (119, 106, 90, 118), (118, 126, 139, 127), (124, 113, 136, 137), (110, 9, 106, 119), (101, 120, 117, 92), (8, 103, 120, 101), (107, 91, 112, 95), (108, 121, 100, 0), (92, 117, 121, 108), (100, 121, 132, 96), (114, 125, 138, 134), (103, 124, 137, 131), (98, 3, 109, 122), (97, 123, 113, 88), (1, 105, 123, 97), (98, 122, 133, 115), (104, 124, 103, 8), (88, 113, 124, 104), (122, 114, 134, 133), (119, 118, 127, 116), (117, 120, 129, 130), (114, 93, 102, 125), (105, 89, 111, 94), (89, 98, 115, 111), (118, 90, 99, 126), (110, 119, 116, 128), (113, 123, 135, 136), (121, 117, 130, 132), (125, 110, 128, 138), (123, 105, 94, 135), (111, 134, 138), (111, 115, 133), (135, 94, 111), (111, 136, 135), (111, 131, 137), (112, 130, 129), (112, 96, 132), (139, 95, 112), (112, 127, 139), (112, 128, 116), (111, 133, 134), (137, 136, 111), (112, 129, 131), (130, 112, 132), (112, 116, 127), (128, 111, 138), (111, 112, 131), (180, 159, 148, 196, 188, 171), (173, 150, 145, 151, 144, 174, 152, 165), (209, 201, 192, 202), (184, 174, 144, 166), (143, 153, 158, 156), (153, 145, 150, 158), (183, 177, 155, 175), (181, 180, 171, 187, 146), (181, 165, 152, 180), (176, 157, 168, 142, 154, 143, 156, 167), (170, 164, 140, 176, 167), (153, 143, 154, 142, 175, 155, 160), (145, 153, 160, 155, 166, 144, 151), (165, 141, 172, 162, 173), (179, 182, 169, 191, 161), (169, 189, 204, 193, 191), (191, 193, 203, 186, 161), (208, 195, 185, 205), (207, 194, 148, 197), (192, 187, 171, 188, 200), (159, 179, 161, 186, 197, 148), (190, 146, 187, 192, 201), (178, 181, 146, 190, 198, 163), (149, 172, 181, 178), (172, 141, 165, 181), (176, 182, 179, 157), (140, 164, 182, 176), (164, 149, 178, 182), (168, 183, 175, 142), (157, 179, 183, 168), (179, 159, 177, 183), (156, 158, 147, 170, 167), (158, 150, 173, 162, 147), (177, 184, 166, 155), (159, 180, 184, 177), (180, 152, 174, 184), (206, 200, 188, 196), (182, 178, 163, 199, 189, 169), (194, 206, 196, 148), (185, 202, 206, 194), (202, 192, 200, 206), (203, 207, 197, 186), (193, 205, 207, 203), (205, 185, 194, 207), (204, 208, 205, 193), (189, 199, 208, 204), (199, 163, 195, 208), (195, 209, 202, 185), (163, 198, 209, 195), (198, 190, 201, 209), (235, 220, 212, 221), (234, 223, 216, 224), (233, 226, 214, 227), (232, 218, 210, 229), (231, 224, 216, 227), (230, 222, 213, 219), (228, 230, 219, 211), (215, 225, 230, 228), (225, 217, 222, 230), (229, 231, 227, 214), (210, 221, 231, 229), (221, 212, 224, 231), (226, 232, 229, 214), (215, 228, 232, 226), (228, 211, 218, 232), (223, 233, 227, 216), (217, 225, 233, 223), (225, 215, 226, 233), (220, 234, 224, 212), (213, 222, 234, 220), (222, 217, 223, 234), (235, 221, 210), (211, 219, 235, 218), (219, 213, 220, 235), (218, 235, 210), (261, 246, 238, 247), (260, 249, 242, 250), (259, 252, 240), (258, 244, 236, 255), (257, 250, 242, 253), (256, 248, 239, 245), (254, 256, 245, 237), (241, 251, 256, 254), (251, 243, 248, 256), (255, 257, 253, 240), (236, 247, 257, 255), (247, 238, 250, 257), (252, 258, 255, 240), (241, 254, 258, 252), (254, 237, 244, 258), (249, 259, 253, 242), (243, 251, 259, 249), (251, 241, 252, 259), (246, 260, 250, 238), (239, 248, 260, 246), (248, 243, 249, 260), (261, 247, 236), (237, 245, 261, 244), (245, 239, 246, 261), (244, 261, 236), (253, 259, 240), (172, 149, 164, 170, 147, 162)])
me_cube.use_remesh_preserve_volume = False
me_cube.use_remesh_preserve_attributes = False
me_cube.use_mirror_vertex_groups = False
me_cube.update()
me_cylinder = bpy.data.meshes.new('Cylinder')
me_cylinder.from_pydata([(-0.1562, -0.1562, -1.009), (-0.1562, 0.1562, -1.009), (0.1562, -0.1562, -1.009), (0.1562, 0.1562, -1.009), (0.0, 1.0, -1.0), (0.0, 1.0, 1.0), (0.1951, 0.9808, -1.0), (0.1951, 0.9808, 1.0), (0.3827, 0.9239, -1.0), (0.3827, 0.9239, 1.0), (0.5556, 0.8315, -1.0), (0.5556, 0.8315, 1.0), (0.7071, 0.7071, -1.0), (0.7071, 0.7071, 1.0), (0.8315, 0.5556, -1.0), (0.8315, 0.5556, 1.0), (0.9239, 0.3827, -1.0), (0.9239, 0.3827, 1.0), (0.9808, 0.1951, -1.0), (0.9808, 0.1951, 1.0), (1.0, 7.55e-08, -1.0), (1.0, 7.55e-08, 1.0), (0.9808, -0.1951, -1.0), (0.9808, -0.1951, 1.0), (0.9239, -0.3827, -1.0), (0.9239, -0.3827, 1.0), (0.8315, -0.5556, -1.0), (0.8315, -0.5556, 1.0), (0.7071, -0.7071, -1.0), (0.7071, -0.7071, 1.0), (0.5556, -0.8315, -1.0), (0.5556, -0.8315, 1.0), (0.3827, -0.9239, -1.0), (0.3827, -0.9239, 1.0), (0.1951, -0.9808, -1.0), (0.1951, -0.9808, 1.0), (-3.258e-07, -1.0, -1.0), (-3.258e-07, -1.0, 1.0), (-0.1951, -0.9808, -1.0), (-0.1951, -0.9808, 1.0), (-0.3827, -0.9239, -1.0), (-0.3827, -0.9239, 1.0), (-0.5556, -0.8315, -1.0), (-0.5556, -0.8315, 1.0), (-0.7071, -0.7071, -1.0), (-0.7071, -0.7071, 1.0), (-0.8315, -0.5556, -1.0), (-0.8315, -0.5556, 1.0), (-0.9239, -0.3827, -1.0), (-0.9239, -0.3827, 1.0), (-0.9808, -0.1951, -1.0), (-0.9808, -0.1951, 1.0), (-1.0, 9.656e-07, -1.0), (-1.0, 9.656e-07, 1.0), (-0.9808, 0.1951, -1.0), (-0.9808, 0.1951, 1.0), (-0.9239, 0.3827, -1.0), (-0.9239, 0.3827, 1.0), (-0.8315, 0.5556, -1.0), (-0.8315, 0.5556, 1.0), (-0.7071, 0.7071, -1.0), (-0.7071, 0.7071, 1.0), (-0.5556, 0.8315, -1.0), (-0.5556, 0.8315, 1.0), (-0.3827, 0.9239, -1.0), (-0.3827, 0.9239, 1.0), (-0.1951, 0.9808, -1.0), (-0.1951, 0.9808, 1.0), (-0.1562, -0.1562, -1.0), (0.1562, -0.1562, -1.0), (-0.1562, 0.1562, -1.0), (0.1562, 0.1562, -1.0)], [], [(4, 5, 7, 6), (6, 7, 9, 8), (8, 9, 11, 10), (10, 11, 13, 12), (12, 13, 15, 14), (14, 15, 17, 16), (16, 17, 19, 18), (18, 19, 21, 20), (20, 21, 23, 22), (22, 23, 25, 24), (24, 25, 27, 26), (26, 27, 29, 28), (28, 29, 31, 30), (30, 31, 33, 32), (32, 33, 35, 34), (34, 35, 37, 36), (36, 37, 39, 38), (38, 39, 41, 40), (40, 41, 43, 42), (42, 43, 45, 44), (44, 45, 47, 46), (46, 47, 49, 48), (48, 49, 51, 50), (50, 51, 53, 52), (52, 53, 55, 54), (54, 55, 57, 56), (56, 57, 59, 58), (58, 59, 61, 60), (60, 61, 63, 62), (62, 63, 65, 64), (7, 5, 67, 65, 63, 61, 59, 57, 55, 53, 51, 49, 47, 45, 43, 41, 39, 37, 35, 33, 31, 29, 27, 25, 23, 21, 19, 17, 15, 13, 11, 9), (64, 65, 67, 66), (66, 67, 5, 4), (4, 6, 8, 10, 12, 14, 16, 18, 71, 70, 68, 50, 52, 54, 56, 58, 60, 62, 64, 66), (69, 2, 3, 71), (71, 3, 1, 70), (50, 68, 69, 71, 18, 20, 22, 24, 26, 28, 30, 32, 34, 36, 38, 40, 42, 44, 46, 48), (70, 1, 0, 68), (68, 0, 2, 69)])
me_cylinder.polygons.foreach_set('use_smooth', [1, 1, 1, 1, 1, 1, 1, 1, 1, 1, 1, 1, 1, 1, 1, 1, 1, 1, 1, 1, 1, 1, 1, 1, 1, 1, 1, 1, 1, 1, 1, 1, 1, 1, 0, 0, 1, 0, 0])
me_cylinder.use_remesh_preserve_volume = False
me_cylinder.use_remesh_preserve_attributes = False
me_cylinder.use_mirror_vertex_groups = False
me_cylinder.update()
me_cube_005 = bpy.data.meshes.new('Cube.005')
me_cube_005.from_pydata([(-0.3487, 0.1651, -1.0), (-1.0, 0.0, 1.0), (-0.3487, 0.8349, -1.0), (-1.0, 1.0, 2.0), (0.3333, 0.1651, -1.0), (1.0, 0.0, 1.0), (0.3333, 0.8349, -1.0), (1.0, 1.0, 2.0), (-1.0, 1.0, -1.0), (-1.0, 0.0, -1.0), (1.0, 1.0, -1.0), (1.0, 0.0, -1.0), (-0.3487, 0.5, -3.84), (-0.3487, 0.1651, -3.838), (0.3333, 0.5, -3.84), (0.3333, 0.1651, -3.838), (-0.8025, 0.5, -4.085), (0.8335, 0.5, -4.085), (0.8335, -0.4057, -4.085), (-0.8025, -0.4057, -4.382), (-0.8025, -0.4057, -4.085), (0.8335, -0.4057, -4.382), (1.246, 0.5, -4.38), (1.246, -0.4057, -4.38), (1.246, -0.4057, -4.382), (1.246, 0.5, -4.382), (-1.215, -0.4057, -4.363), (-1.215, 0.5, -4.363), (-1.215, 0.5, -4.399), (-1.215, -0.4057, -4.399), (-0.8025, -0.7731, -4.38), (0.8335, -0.7731, -4.38), (-0.8025, -0.7731, -4.382), (0.8335, -0.7731, -4.382)], [], [(9, 1, 3, 8), (8, 3, 7, 10), (10, 7, 5, 11), (11, 5, 1, 9), (6, 4, 15, 14), (7, 3, 1, 5), (2, 0, 9, 8), (6, 2, 8, 10), (4, 6, 10, 11), (0, 4, 11, 9), (14, 15, 18, 17), (0, 2, 12, 13), (4, 0, 13, 15), (2, 6, 14, 12), (18, 20, 30, 31), (13, 12, 16, 20), (15, 13, 20, 18), (25, 24, 21, 33, 32, 19, 29, 28), (20, 19, 32, 30), (31, 30, 32, 33), (22, 23, 24, 25), (18, 23, 22, 17), (21, 24, 23, 18), (26, 27, 28, 29), (16, 27, 26, 20), (17, 22, 25, 28, 27, 16, 12, 14), (20, 26, 29, 19), (21, 18, 31, 33)])
me_cube_005.use_remesh_preserve_volume = False
me_cube_005.use_remesh_preserve_attributes = False
me_cube_005.use_mirror_vertex_groups = False
me_cube_005.update()
me_cylinder_001 = bpy.data.meshes.new('Cylinder.001')
me_cylinder_001.from_pydata([(-0.2301, 1.098, 0.9158), (-0.2301, 1.098, 2.222), (0.9372, 0.6094, 2.222), (0.9372, 0.6094, 0.9158), (1.0, -4.776e-08, 0.9158), (0.7071, -0.7071, 0.9158), (0.4897, -0.5746, 0.9158), (0.7535, 0.04695, 0.9158), (0.6641, 0.2683, 0.9158), (-0.2683, 0.6641, 0.9158), (-0.4897, 0.5746, 0.9158), (-0.7071, 0.7071, 0.9158), (0.2301, -1.098, 0.9158), (-0.9331, -0.6112, 0.9158), (-1.0, -1.795e-08, 0.9158), (-0.7535, -0.04695, 0.9158), (-0.6641, -0.2683, 0.9158), (0.2683, -0.6641, 0.9158), (-0.7071, 0.7071, 2.222), (0.7071, -0.7071, 2.222), (0.4897, -0.5746, 2.222), (0.2683, -0.6641, 2.222), (-0.6641, -0.2683, 2.222), (-0.7535, -0.04695, 2.222), (-0.4897, 0.5746, 2.222), (-1.0, -3.434e-08, 2.222), (-0.9331, -0.6112, 2.222), (0.2301, -1.098, 2.222), (-0.2683, 0.6641, 2.222), (0.6641, 0.2683, 2.222), (0.7535, 0.04695, 2.222), (1.0, -6.414e-08, 2.222), (-0.1673, 0.9019, 1.916), (0.7535, 0.04695, 1.106), (0.9201, 0.4403, 1.106), (0.3224, -0.9677, 2.032), (0.4897, -0.5746, 1.106), (-0.1673, 0.9019, 1.106), (-0.765, -0.5062, 2.032), (-0.5789, 0.6125, 1.106), (-0.8427, -0.009076, 1.106), (0.7535, 0.04695, 2.032), (0.9201, 0.4403, 2.032), (0.3224, -0.9677, 1.106), (0.4897, -0.5746, 2.032), (-0.1673, 0.9019, 2.032), (-0.765, -0.5062, 1.106), (-0.5789, 0.6125, 2.032), (-0.8427, -0.009076, 2.032), (1.18, 0.4896, 0.8215), (-0.4947, 1.193, 0.8215), (0.7071, -0.7071, 0.8215), (0.4897, -0.5746, 0.8215), (-0.7071, 0.7071, 0.8215), (-0.4897, 0.5746, 0.8215), (-0.7535, -0.04695, 0.8215), (-0.6641, -0.2683, 0.8215), (1.0, -3.146e-08, 0.8215), (0.4844, -1.189, 0.8215), (-1.186, -0.4869, 0.8215), (-1.0, -1.661e-09, 0.8215), (0.7535, 0.04695, 0.8215), (0.6641, 0.2683, 0.8215), (0.2683, -0.6641, 0.8215), (-0.2683, 0.6641, 0.8215), (0.3484, 0.8558, 0.8215), (0.5984, -0.6409, 0.8215), (-0.5984, 0.6409, 0.8215), (-0.6216, 0.2639, 0.8215), (-0.7088, -0.1576, 0.8215), (-0.6051, 0.9603, 0.8215), (1.1, 0.249, 0.8215), (0.8536, -0.3536, 0.8215), (0.5999, -0.9581, 0.8215), (-0.3567, -0.8522, 0.8215), (-1.103, -0.2476, 0.8215), (-0.8536, 0.3536, 0.8215), (0.6216, -0.2639, 0.8215), (0.7088, 0.1576, 0.8215), (0.379, -0.6194, 0.8215), (0.1979, 0.4662, 0.8215), (-0.1979, -0.4662, 0.8215), (-0.379, 0.6194, 0.8215), (-0.8768, -0.02347, 0.8215), (0.8768, 0.02347, 0.8215), (-0.3857, 0.9388, 0.8215), (0.932, 0.3831, 0.8215), (0.3805, -0.9366, 0.8215), (-0.9351, -0.3818, 0.8215), (-0.9059, -0.2026, 0.8215), (-0.2773, -0.6592, 0.8215), (0.9044, 0.2033, 0.8215), (0.2731, 0.661, 0.8215), (0.7376, -0.3087, 0.8215), (-0.7376, 0.3087, 0.8215), (0.4895, -0.7888, 0.8215), (-0.4921, 0.7899, 0.8215), (0.3484, 0.8558, -0.06828), (-0.494, 1.193, -0.06828), (-0.5946, 0.9559, -0.06828), (-0.7012, 0.7046, -0.06828), (1.101, 0.2483, -0.06828), (1.2, 0.4808, -0.06828), (0.8472, -0.3508, -0.06828), (0.9967, 0.00141, -0.06828), (0.591, -0.9543, -0.06828), (0.6976, -0.7031, -0.06828), (-0.3567, -0.8522, -0.06828), (0.4904, -1.191, -0.06828), (-1.105, -0.2468, -0.06828), (-1.204, -0.4793, -0.06828), (-0.8507, 0.3524, -0.06828), (-1.0, 0.0001054, -0.06828), (-0.8456, -0.03669, -0.1434), (0.8438, 0.03744, -0.1434), (-0.4246, 0.9553, -0.1434), (0.9816, 0.362, -0.1434), (0.4228, -0.9545, -0.1434), (-0.9834, -0.3613, -0.1434), (0.5624, -0.6256, -0.1434), (-0.5642, 0.6264, -0.1434), (-0.9145, -0.199, -0.1434), (-0.2773, -0.6592, -0.1434), (0.9127, 0.1997, -0.1434), (0.2731, 0.661, -0.1434), (0.7031, -0.2941, -0.1434), (-0.7049, 0.2948, -0.1434), (0.4926, -0.7901, -0.1434), (-0.4944, 0.7908, -0.1434), (0.3484, 0.8558, -0.06828), (-0.494, 1.193, -0.06828), (-0.5946, 0.9559, -0.06828), (-0.7012, 0.7046, -0.06828), (1.101, 0.2483, -0.06828), (1.2, 0.4808, -0.06828), (0.8472, -0.3508, -0.06828), (0.9967, 0.00141, -0.06828), (0.591, -0.9543, -0.06828), (0.6976, -0.7031, -0.06828), (-0.3567, -0.8522, -0.06828), (0.4904, -1.191, -0.06828), (-1.105, -0.2468, -0.06828), (-1.204, -0.4793, -0.06828), (-0.8507, 0.3524, -0.06828), (-1.0, 0.0001054, -0.06828), (-0.8456, -0.03669, -0.1434), (0.8438, 0.03744, -0.1434), (-0.4246, 0.9553, -0.1434), (0.9816, 0.362, -0.1434), (0.4228, -0.9545, -0.1434), (-0.9834, -0.3613, -0.1434), (0.5624, -0.6256, -0.1434), (-0.5642, 0.6264, -0.1434), (-0.9145, -0.199, -0.1434), (-0.2773, -0.6592, -0.1434), (0.9127, 0.1997, -0.1434), (0.2731, 0.661, -0.1434), (0.7031, -0.2941, -0.1434), (-0.7049, 0.2948, -0.1434), (0.4926, -0.7901, -0.1434), (-0.4944, 0.7908, -0.1434), (0.3484, 0.8558, -0.06828), (-0.494, 1.193, -0.06828), (-0.5946, 0.9559, -0.06828), (-0.7012, 0.7046, -0.06828), (1.101, 0.2483, -0.06828), (1.2, 0.4808, -0.06828), (0.8472, -0.3508, -0.06828), (0.9967, 0.00141, -0.06828), (0.591, -0.9543, -0.06828), (0.6976, -0.7031, -0.06828), (-0.3567, -0.8522, -0.06828), (0.4904, -1.191, -0.06828), (-1.105, -0.2468, -0.06828), (-1.204, -0.4793, -0.06828), (-0.8507, 0.3524, -0.06828), (-1.0, 0.0001054, -0.06828), (-0.8456, -0.03669, -0.1434), (0.8438, 0.03744, -0.1434), (-0.4246, 0.9553, -0.1434), (0.9816, 0.362, -0.1434), (0.4228, -0.9545, -0.1434), (-0.9834, -0.3613, -0.1434), (0.5624, -0.6256, -0.1434), (-0.5642, 0.6264, -0.1434), (-0.9145, -0.199, -0.1434), (-0.2773, -0.6592, -0.1434), (0.9127, 0.1997, -0.1434), (0.2731, 0.661, -0.1434), (0.7031, -0.2941, -0.1434), (-0.7049, 0.2948, -0.1434), (0.4926, -0.7901, -0.1434), (-0.4944, 0.7908, -0.1434), (0.5589, -0.6329, -0.1434), (-0.5613, 0.6339, -0.1434), (0.98, 0.3591, -0.1434), (-0.4235, 0.9585, -0.1434), (-0.9824, -0.3581, -0.1434), (0.4212, -0.9575, -0.1434), (-0.8428, -0.02914, -0.1434), (0.8404, 0.03015, -0.1434), (0.4901, -0.7952, -0.1434), (-0.2837, -0.6565, -0.1434), (-0.4924, 0.7962, -0.1434), (0.2837, 0.6565, -0.1434), (-0.7021, 0.3024, -0.1434), (0.6997, -0.3014, -0.1434), (-0.9126, -0.1936, -0.1434), (0.9102, 0.1946, -0.1434), (-0.7341, 0.3072, 0.7177), (-0.8734, -0.02489, 0.7177), (-1.0, 1.229e-05, 0.7177), (-1.005, -0.012, 0.7177), (-0.8842, -0.06327, 0.7177), (-1.005, -0.01192, 0.07173), (-0.868, -0.07015, 0.07173), (-0.8512, 0.3525, 0.07173), (-0.8526, -0.03374, 0.07173), (-1.0, 8.883e-05, 0.07173), (-0.6908, 0.7318, 0.07173), (-0.7021, 0.705, 0.07173), (-0.5451, 0.67, 0.07173), (-0.5718, 0.6296, 0.07173), (-0.7122, 0.2979, 0.07173), (-0.695, 0.7336, 0.7177), (-0.7064, 0.7068, 0.7177), (-0.5947, 0.6393, 0.7177), (-0.5664, 0.679, 0.7177), (-0.8532, 0.3534, 0.7177)], [], [(0, 1, 2, 3), (15, 16, 56, 69, 55), (16, 17, 63, 81, 56), (11, 18, 1, 0), (19, 20, 21, 22, 23, 24, 18, 25, 26, 27), (1, 18, 24, 28, 29, 30, 20, 19, 31, 2), (3, 2, 31, 4), (4, 31, 19, 5), (5, 19, 27, 12), (12, 27, 26, 13), (13, 26, 25, 14), (14, 25, 18, 11), (41, 44, 20, 30), (34, 8, 7), (35, 21, 20), (45, 42, 29, 28), (46, 43, 17, 16), (47, 45, 28, 24), (40, 46, 16, 15), (39, 40, 15, 10), (44, 41, 33, 36), (48, 40, 39, 47), (46, 40, 48, 38), (43, 35, 44, 36), (32, 45, 47, 39, 37), (43, 46, 38, 35), (42, 34, 33, 41), (7, 6, 36, 33), (30, 29, 42), (6, 17, 43), (9, 8, 34, 37), (22, 21, 35, 38), (10, 9, 37, 39), (23, 22, 38, 48), (24, 23, 48, 47), (42, 45, 32, 37, 34), (33, 34, 7), (44, 35, 20), (41, 30, 42), (36, 6, 43), (14, 11, 53, 76, 60), (3, 4, 71), (17, 6, 52, 79, 63), (10, 15, 55, 68, 54), (7, 8, 62, 78, 61), (5, 12, 73), (96, 85, 64, 82), (95, 87, 63, 79), (66, 93, 125, 119), (89, 88, 118, 121), (92, 86, 62, 80), (91, 84, 61, 78), (90, 88, 56, 81), (89, 83, 55, 69), (12, 13, 59, 74, 58), (6, 7, 61, 77, 52), (9, 10, 54, 82, 64), (11, 0, 70), (4, 5, 51, 72, 57), (13, 14, 75), (8, 9, 64, 80, 62), (0, 3, 49, 65, 50), (88, 89, 69, 56), (86, 92, 124, 116), (92, 85, 115, 124), (87, 90, 81, 63), (76, 53, 225, 228), (87, 95, 127, 117), (86, 91, 78, 62), (75, 60, 211, 212, 214, 218, 112, 109), (95, 66, 119, 127), (85, 92, 80, 64), (74, 59, 110, 107), (50, 65, 97, 98), (77, 93, 66, 52), (61, 84, 93, 77), (84, 91, 123, 114), (68, 94, 67, 54), (55, 83, 94, 68), (73, 58, 108, 105), (66, 95, 79, 52), (91, 86, 116, 123), (72, 51, 106, 103), (67, 96, 82, 54), (71, 57, 104, 101), (60, 76, 228, 211), (98, 97, 129, 130), (126, 113, 145, 158), (113, 121, 153, 145), (120, 126, 158, 152), (121, 118, 150, 153), (125, 114, 146, 157), (111, 100, 132, 143), (119, 125, 157, 151), (109, 112, 144, 141), (116, 124, 156, 148), (107, 110, 142, 139), (124, 115, 147, 156), (112, 111, 143, 144), (115, 128, 160, 147), (105, 108, 140, 137), (110, 109, 141, 142), (53, 70, 99, 100, 220, 219, 224, 225), (65, 49, 102, 97), (83, 89, 121, 113, 217, 215, 213, 210), (96, 67, 226, 227, 221, 222, 120, 128), (93, 84, 114, 125), (49, 71, 101, 102), (85, 96, 128, 115), (57, 72, 103, 104), (51, 73, 105, 106), (90, 87, 117, 122), (67, 94, 209, 226), (58, 74, 107, 108), (88, 90, 122, 118), (94, 83, 210, 209), (59, 75, 109, 110), (70, 50, 98, 99), (70, 53, 11), (0, 50, 70), (75, 59, 13), (14, 60, 75), (71, 49, 3), (4, 57, 71), (73, 51, 5), (12, 58, 73), (138, 137, 169, 170), (149, 159, 191, 181), (131, 130, 162, 163), (136, 135, 167, 168), (159, 151, 183, 191), (150, 154, 186, 182), (134, 133, 165, 166), (154, 149, 181, 186), (132, 131, 163, 164), (129, 134, 166, 161), (130, 129, 161, 162), (158, 145, 177, 190), (145, 153, 185, 177), (152, 158, 190, 184), (153, 150, 182, 185), (157, 146, 178, 189), (97, 102, 134, 129), (100, 99, 131, 132), (122, 117, 149, 154), (102, 101, 133, 134), (118, 122, 154, 150), (127, 119, 151, 159), (104, 103, 135, 136), (99, 98, 130, 131), (117, 127, 159, 149), (106, 105, 137, 138), (123, 116, 148, 155), (101, 104, 136, 133), (108, 107, 139, 140), (114, 123, 155, 146), (103, 106, 138, 135), (128, 120, 152, 160), (190, 175, 164, 184), (189, 167, 170, 183), (174, 173, 185, 182), (173, 176, 177, 185), (172, 171, 186, 181), (171, 174, 182, 186), (166, 165, 187, 180), (165, 168, 178, 187), (162, 161, 188, 179), (161, 166, 180, 188), (178, 168, 167, 189), (177, 176, 175, 190), (170, 169, 191, 183), (169, 172, 181, 191), (164, 163, 192, 184), (163, 162, 179, 192), (155, 148, 180, 187), (133, 136, 168, 165), (140, 139, 171, 172), (146, 155, 187, 178), (135, 138, 170, 167), (160, 152, 184, 192), (142, 141, 173, 174), (137, 140, 172, 169), (147, 160, 192, 179), (144, 143, 175, 176), (156, 147, 179, 188), (139, 142, 174, 171), (148, 156, 188, 180), (141, 144, 176, 173), (151, 157, 189, 183), (143, 132, 164, 175), (185, 177, 190, 184, 192, 179, 188, 180, 187, 178, 189, 183, 191, 181, 186, 182), (201, 193, 206, 200, 208, 195, 204, 196, 203, 194, 205, 199, 207, 197, 202, 198), (218, 216, 111, 112), (227, 224, 219, 221), (216, 220, 100, 111), (223, 217, 113, 126), (213, 212, 211, 228, 225, 224, 227, 226, 209, 210), (222, 223, 126, 120), (215, 214, 212, 213), (221, 219, 220, 216, 218, 214, 215, 217, 223, 222)])
me_cylinder_001.use_remesh_preserve_volume = False
me_cylinder_001.use_remesh_preserve_attributes = False
me_cylinder_001.use_mirror_vertex_groups = False
me_cylinder_001.update()
me_cylinder_002 = bpy.data.meshes.new('Cylinder.002')
me_cylinder_002.from_pydata([(1.481e-08, 1.0, -5.96e-08), (0.1951, 0.9808, -5.96e-08), (0.3827, 0.9239, -5.96e-08), (0.5556, 0.8315, -5.96e-08), (0.7071, 0.7071, -5.96e-08), (0.8315, 0.5556, -5.96e-08), (0.9239, 0.3827, -5.96e-08), (0.9808, 0.1951, -5.96e-08), (1.0, 7.55e-08, -5.96e-08), (0.9808, -0.1951, -5.96e-08), (0.9239, -0.3827, -5.96e-08), (0.8315, -0.5556, -5.96e-08), (0.7071, -0.7071, -5.96e-08), (0.5556, -0.8315, -5.96e-08), (0.3827, -0.9239, -5.96e-08), (0.1951, -0.9808, -5.96e-08), (-3.11e-07, -1.0, -5.96e-08), (-0.1951, -0.9808, -5.96e-08), (-0.3827, -0.9239, -5.96e-08), (-0.5556, -0.8315, -5.96e-08), (-0.7071, -0.7071, -5.96e-08), (-0.8315, -0.5556, -5.96e-08), (-0.9239, -0.3827, -5.96e-08), (-0.9808, -0.1951, -5.96e-08), (-1.0, 9.656e-07, -5.96e-08), (-0.9808, 0.1951, -5.96e-08), (-0.9239, 0.3827, -5.96e-08), (-0.8315, 0.5556, -5.96e-08), (-0.7071, 0.7071, -5.96e-08), (-0.5556, 0.8315, -5.96e-08), (-0.3827, 0.9239, -5.96e-08), (-0.1951, 0.9808, -5.96e-08), (-0.1602, -0.1602, -5.96e-08), (0.1602, -0.1602, -5.96e-08), (-0.1602, 0.1602, -5.96e-08), (0.1602, 0.1602, -5.96e-08)], [], [(0, 31, 30, 29, 28, 27, 26, 25, 24, 23, 32, 34, 35, 7, 6, 5, 4, 3, 2, 1), (7, 35, 33, 32, 23, 22, 21, 20, 19, 18, 17, 16, 15, 14, 13, 12, 11, 10, 9, 8)])
me_cylinder_002.use_remesh_preserve_volume = False
me_cylinder_002.use_remesh_preserve_attributes = False
me_cylinder_002.use_mirror_vertex_groups = False
me_cylinder_002.update()
me_cylinder_004 = bpy.data.meshes.new('Cylinder.004')
me_cylinder_004.from_pydata([(1.481e-08, 1.0, -5.96e-08), (0.1951, 0.9808, -5.96e-08), (0.3827, 0.9239, -5.96e-08), (0.5556, 0.8315, -5.96e-08), (0.7071, 0.7071, -5.96e-08), (0.8315, 0.5556, -5.96e-08), (0.9239, 0.3827, -5.96e-08), (0.9808, 0.1951, -5.96e-08), (1.0, 7.55e-08, -5.96e-08), (0.9808, -0.1951, -5.96e-08), (0.9239, -0.3827, -5.96e-08), (0.8315, -0.5556, -5.96e-08), (0.7071, -0.7071, -5.96e-08), (0.5556, -0.8315, -5.96e-08), (0.3827, -0.9239, -5.96e-08), (0.1951, -0.9808, -5.96e-08), (-3.11e-07, -1.0, -5.96e-08), (-0.1951, -0.9808, -5.96e-08), (-0.3827, -0.9239, -5.96e-08), (-0.5556, -0.8315, -5.96e-08), (-0.7071, -0.7071, -5.96e-08), (-0.8315, -0.5556, -5.96e-08), (-0.9239, -0.3827, -5.96e-08), (-0.9808, -0.1951, -5.96e-08), (-1.0, 9.656e-07, -5.96e-08), (-0.9808, 0.1951, -5.96e-08), (-0.9239, 0.3827, -5.96e-08), (-0.8315, 0.5556, -5.96e-08), (-0.7071, 0.7071, -5.96e-08), (-0.5556, 0.8315, -5.96e-08), (-0.3827, 0.9239, -5.96e-08), (-0.1951, 0.9808, -5.96e-08), (-0.1602, -0.1602, -5.96e-08), (0.1602, -0.1602, -5.96e-08), (-0.1602, 0.1602, -5.96e-08), (0.1602, 0.1602, -5.96e-08)], [], [(0, 31, 30, 29, 28, 27, 26, 25, 24, 23, 32, 34, 35, 7, 6, 5, 4, 3, 2, 1), (7, 35, 33, 32, 23, 22, 21, 20, 19, 18, 17, 16, 15, 14, 13, 12, 11, 10, 9, 8)])
me_cylinder_004.use_remesh_preserve_volume = False
me_cylinder_004.use_remesh_preserve_attributes = False
me_cylinder_004.use_mirror_vertex_groups = False
me_cylinder_004.update()
me_cylinder_005 = bpy.data.meshes.new('Cylinder.005')
me_cylinder_005.from_pydata([(1.481e-08, 1.0, -5.96e-08), (0.1951, 0.9808, -5.96e-08), (0.3827, 0.9239, -5.96e-08), (0.5556, 0.8315, -5.96e-08), (0.7071, 0.7071, -5.96e-08), (0.8315, 0.5556, -5.96e-08), (0.9239, 0.3827, -5.96e-08), (0.9808, 0.1951, -5.96e-08), (1.0, 7.55e-08, -5.96e-08), (0.9808, -0.1951, -5.96e-08), (0.9239, -0.3827, -5.96e-08), (0.8315, -0.5556, -5.96e-08), (0.7071, -0.7071, -5.96e-08), (0.5556, -0.8315, -5.96e-08), (0.3827, -0.9239, -5.96e-08), (0.1951, -0.9808, -5.96e-08), (-3.11e-07, -1.0, -5.96e-08), (-0.1951, -0.9808, -5.96e-08), (-0.3827, -0.9239, -5.96e-08), (-0.5556, -0.8315, -5.96e-08), (-0.7071, -0.7071, -5.96e-08), (-0.8315, -0.5556, -5.96e-08), (-0.9239, -0.3827, -5.96e-08), (-0.9808, -0.1951, -5.96e-08), (-1.0, 9.656e-07, -5.96e-08), (-0.9808, 0.1951, -5.96e-08), (-0.9239, 0.3827, -5.96e-08), (-0.8315, 0.5556, -5.96e-08), (-0.7071, 0.7071, -5.96e-08), (-0.5556, 0.8315, -5.96e-08), (-0.3827, 0.9239, -5.96e-08), (-0.1951, 0.9808, -5.96e-08), (-0.1602, -0.1602, -5.96e-08), (0.1602, -0.1602, -5.96e-08), (-0.1602, 0.1602, -5.96e-08), (0.1602, 0.1602, -5.96e-08)], [], [(0, 31, 30, 29, 28, 27, 26, 25, 24, 23, 32, 34, 35, 7, 6, 5, 4, 3, 2, 1), (7, 35, 33, 32, 23, 22, 21, 20, 19, 18, 17, 16, 15, 14, 13, 12, 11, 10, 9, 8)])
me_cylinder_005.use_remesh_preserve_volume = False
me_cylinder_005.use_remesh_preserve_attributes = False
me_cylinder_005.use_mirror_vertex_groups = False
me_cylinder_005.update()
me_cylinder_007 = bpy.data.meshes.new('Cylinder.007')
me_cylinder_007.from_pydata([(0.0, 1.0, -1.0), (0.0, 1.0, 1.0), (0.1951, 0.9808, -1.0), (0.1951, 0.9808, 1.0), (0.3827, 0.9239, -1.0), (0.3827, 0.9239, 1.0), (0.5556, 0.8315, -1.0), (0.5556, 0.8315, 1.0), (0.7071, 0.7071, -1.0), (0.7071, 0.7071, 1.0), (0.8315, 0.5556, -1.0), (0.8315, 0.5556, 1.0), (0.9239, 0.3827, -1.0), (0.9239, 0.3827, 1.0), (0.9808, 0.1951, -1.0), (0.9808, 0.1951, 1.0), (1.0, 7.55e-08, -1.0), (1.0, 7.55e-08, 1.0), (0.9808, -0.1951, -1.0), (0.9808, -0.1951, 1.0), (0.9239, -0.3827, -1.0), (0.9239, -0.3827, 1.0), (0.8315, -0.5556, -1.0), (0.8315, -0.5556, 1.0), (0.7071, -0.7071, -1.0), (0.7071, -0.7071, 1.0), (0.5556, -0.8315, -1.0), (0.5556, -0.8315, 1.0), (0.3827, -0.9239, -1.0), (0.3827, -0.9239, 1.0), (0.1951, -0.9808, -1.0), (0.1951, -0.9808, 1.0), (-3.258e-07, -1.0, -1.0), (-3.258e-07, -1.0, 1.0), (-0.1951, -0.9808, -1.0), (-0.1951, -0.9808, 1.0), (-0.3827, -0.9239, -1.0), (-0.3827, -0.9239, 1.0), (-0.5556, -0.8315, -1.0), (-0.5556, -0.8315, 1.0), (-0.7071, -0.7071, -1.0), (-0.7071, -0.7071, 1.0), (-0.8315, -0.5556, -1.0), (-0.8315, -0.5556, 1.0), (-0.9239, -0.3827, -1.0), (-0.9239, -0.3827, 1.0), (-0.9808, -0.1951, -1.0), (-0.9808, -0.1951, 1.0), (-1.0, 9.656e-07, -1.0), (-1.0, 9.656e-07, 1.0), (-0.9808, 0.1951, -1.0), (-0.9808, 0.1951, 1.0), (-0.9239, 0.3827, -1.0), (-0.9239, 0.3827, 1.0), (-0.8315, 0.5556, -1.0), (-0.8315, 0.5556, 1.0), (-0.7071, 0.7071, -1.0), (-0.7071, 0.7071, 1.0), (-0.5556, 0.8315, -1.0), (-0.5556, 0.8315, 1.0), (-0.3827, 0.9239, -1.0), (-0.3827, 0.9239, 1.0), (-0.1951, 0.9808, -1.0), (-0.1951, 0.9808, 1.0)], [], [(0, 1, 3, 2), (2, 3, 5, 4), (4, 5, 7, 6), (6, 7, 9, 8), (8, 9, 11, 10), (10, 11, 13, 12), (12, 13, 15, 14), (14, 15, 17, 16), (16, 17, 19, 18), (18, 19, 21, 20), (20, 21, 23, 22), (22, 23, 25, 24), (24, 25, 27, 26), (26, 27, 29, 28), (28, 29, 31, 30), (30, 31, 33, 32), (32, 33, 35, 34), (34, 35, 37, 36), (36, 37, 39, 38), (38, 39, 41, 40), (40, 41, 43, 42), (42, 43, 45, 44), (44, 45, 47, 46), (46, 47, 49, 48), (48, 49, 51, 50), (50, 51, 53, 52), (52, 53, 55, 54), (54, 55, 57, 56), (56, 57, 59, 58), (58, 59, 61, 60), (3, 1, 63, 61, 59, 57, 55, 53, 51, 49, 47, 45, 43, 41, 39, 37, 35, 33, 31, 29, 27, 25, 23, 21, 19, 17, 15, 13, 11, 9, 7, 5), (62, 63, 1, 0), (60, 61, 63, 62), (0, 2, 4, 6, 8, 10, 12, 14, 16, 18, 20, 22, 24, 26, 28, 30, 32, 34, 36, 38, 40, 42, 44, 46, 48, 50, 52, 54, 56, 58, 60, 62)])
me_cylinder_007.use_remesh_preserve_volume = False
me_cylinder_007.use_remesh_preserve_attributes = False
me_cylinder_007.use_mirror_vertex_groups = False
me_cylinder_007.update()
me_cube_006 = bpy.data.meshes.new('Cube.006')
me_cube_006.from_pydata([(-0.4502, -2.26, -1.0), (-0.4502, -2.26, 1.0), (-0.4502, 2.317, -1.0), (-0.4502, 2.317, 1.0), (1.0, -1.0, -1.0), (1.0, -1.0, 1.0), (1.0, 1.0, -1.0), (1.0, 1.0, 1.0), (0.05281, 2.274, -0.02194), (0.6986, 1.834, 1.0), (0.6986, 1.834, -1.0), (0.7205, -1.884, 1.0), (0.7205, -1.884, -1.0), (0.03661, 2.779, -1.0), (0.03661, 2.779, 1.0), (0.0264, -2.742, -1.0), (0.0264, -2.742, 1.0), (0.05281, 2.274, -0.5219), (-0.4502, 0.02864, -1.0), (0.05281, 2.274, 0.4781), (-0.4502, -1.116, -1.0), (-0.4502, 1.173, -1.0), (-0.9022, 0.6008, -0.625), (-0.4502, -1.688, -1.0), (-0.4502, 0.6008, -1.0), (-0.4502, -2.26, -0.625), (-0.4502, 0.6008, 0.0), (-0.4502, 0.6008, 0.5), (-0.8987, 0.02864, -0.875), (-0.4502, 0.6008, 1.0), (-0.4502, -0.5435, -1.0), (0.05281, 2.274, 0.2669), (0.05281, 2.274, -0.2331), (-0.4502, -2.26, -0.875), (0.05281, 2.274, 0.7669), (-0.4502, 0.6008, -0.25), (-0.8987, -1.116, -0.875), (-0.4502, 0.6008, 0.75), (-0.4502, 1.173, -0.875), (-0.4502, 1.173, -0.625), (-0.4502, 0.6008, -0.625), (-0.8915, 0.6008, -0.875), (-0.4502, 0.6008, 0.375), (-0.4502, 0.6008, 0.125), (-0.9037, -1.688, -0.875), (-0.4502, 0.6008, -0.375), (-0.9069, -0.5435, -0.875), (0.4155, -2.26, 1.0), (0.4155, -2.26, -0.625), (0.4155, 0.6008, 1.0), (0.4155, 0.6008, -0.625), (0.4155, 0.6008, 0.375), (0.4155, 0.6008, 0.5), (0.4155, 0.6008, 0.125), (0.4155, 0.6008, 0.0), (0.4155, 0.6008, 0.75), (0.3131, -1.239, -0.5918), (0.3131, -1.606, -0.5918), (0.4155, 0.6008, -0.25), (0.4155, 0.6008, -0.375), (-0.4502, 0.6011, 0.875), (-0.4502, 0.6011, 0.75), (-0.4502, 0.605, 1.0), (0.4141, 0.6011, 0.875), (0.4141, 0.6011, 0.75), (0.4141, 0.605, 1.0), (-0.4502, -1.682, 1.0), (-0.4502, -1.682, -0.625), (0.4141, -1.682, 1.0), (0.4141, -1.682, -0.625), (-0.9022, 0.6008, -0.875), (-0.9022, 0.02864, -0.875), (-0.7999, -1.239, -0.5918), (-0.7999, -1.606, -0.5918), (-0.9022, -1.688, -0.875), (-0.9022, -1.116, -0.875), (-0.9022, -0.5435, -0.875), (-0.9022, -1.116, -0.625), (-0.9022, -1.688, -0.625), (0.4155, -1.116, -0.625), (0.4155, -1.688, -0.625), (-0.9037, -1.688, -0.625), (-0.4468, 1.173, -0.625), (-0.4468, 1.173, -0.875), (-0.8982, 0.6008, -0.625), (-0.8982, 0.6008, -0.875), (-0.4502, -1.679, 1.0), (-0.4502, -1.679, 0.875), (0.4141, -1.679, 1.0), (0.4141, -1.679, 0.875), (0.05281, 0.93, -0.02194), (0.05281, 0.93, 0.4781), (0.05281, 0.93, -0.5219), (0.05281, 0.93, 0.2669), (0.05281, 0.93, 0.7669), (0.05281, 0.93, -0.2331), (-0.4502, 2.317, 0.0), (-0.4502, 2.317, -0.5), (-0.4502, 2.317, 0.5), (-0.4502, 2.317, 0.375), (-0.4502, 2.317, -0.125), (-0.4502, 2.317, 0.875), (-0.4502, 0.8869, 0.0), (-0.4502, 0.8869, 0.5), (-0.4502, 0.8869, -0.5), (-0.4502, 0.8869, 0.375), (-0.4502, 0.8869, 0.875), (-0.4502, 0.8869, -0.125)], [], [(10, 13, 14, 9), (9, 7, 6, 10), (25, 1, 66, 67), (7, 5, 4, 6), (5, 7, 9, 14, 3, 29, 1, 16, 11), (5, 11, 12, 4), (15, 12, 11, 16), (46, 28, 18, 30), (44, 36, 20, 23), (41, 28, 71, 70), (34, 19, 91, 94), (41, 38, 21, 24), (44, 81, 78, 74), (57, 73, 78, 81, 80), (57, 56, 72, 73), (28, 41, 24, 18), (38, 41, 85, 83), (0, 23, 20, 30, 18, 24, 21, 2, 13, 10, 6, 4, 12, 15), (36, 44, 74, 75), (33, 44, 23, 0), (46, 36, 75, 76), (93, 31, 8, 90), (8, 31, 99, 96), (36, 46, 30, 20), (81, 44, 33, 25), (28, 46, 76, 71), (49, 55, 52, 51, 53, 54, 58, 59, 50, 79, 80, 48, 47), (16, 1, 25, 33, 0, 15), (59, 58, 54, 53, 51, 52, 55, 37, 27, 42, 43, 26, 35, 45, 40, 50), (37, 55, 64, 61), (81, 25, 48, 80), (48, 25, 67, 69), (79, 50, 40, 22, 77), (63, 65, 88, 89), (60, 61, 64, 63), (29, 37, 61, 60, 62), (3, 14, 13, 2, 97, 100, 96, 99, 98, 101), (29, 62, 65, 49, 47, 1), (1, 47, 68, 66), (22, 70, 71, 76, 75, 74, 78, 77), (73, 72, 77, 78), (56, 57, 80, 79), (72, 56, 79, 77), (47, 48, 69, 68), (40, 41, 70, 22), (82, 83, 85, 84), (41, 40, 84, 85), (40, 39, 82, 84), (39, 38, 83, 82), (86, 87, 89, 88), (60, 63, 89, 87), (62, 60, 87, 86), (65, 62, 86, 88), (95, 32, 17, 92), (93, 90, 102, 105), (92, 17, 97, 104), (19, 34, 101, 98), (94, 91, 103, 106), (19, 98, 103, 91), (104, 97, 2, 21, 38, 39, 40, 45, 35, 26, 43, 42, 27, 37, 29, 3, 101, 106, 103, 98, 99, 105, 102, 96, 100, 107), (32, 95, 107, 100), (34, 94, 106, 101), (31, 93, 105, 99), (90, 8, 96, 102), (17, 32, 100, 97), (92, 104, 107, 95), (55, 49, 65, 63, 64), (67, 66, 68, 69)])
me_cube_006.polygons.foreach_set('use_smooth', [0, 0, 0, 0, 0, 0, 0, 0, 0, 0, 0, 0, 0, 1, 1, 0, 0, 0, 0, 0, 0, 0, 0, 0, 0, 0, 0, 0, 0, 0, 0, 0, 0, 0, 0, 0, 0, 0, 0, 0, 1, 1, 1, 0, 0, 0, 0, 0, 0, 0, 0, 0, 0, 0, 0, 0, 0, 0, 0, 0, 0, 0, 0, 0, 0, 0, 0, 0])
me_cube_006.use_remesh_preserve_volume = False
me_cube_006.use_remesh_preserve_attributes = False
me_cube_006.use_mirror_vertex_groups = False
me_cube_006.update()

# ---- objects
ob_upperdecor_006 = bpy.data.objects.new('upperDecor.006', me_cube_012)
ob_upperdecor_005 = bpy.data.objects.new('upperDecor.005', me_cube_011)
ob_upperdecor_004 = bpy.data.objects.new('upperDecor.004', me_cube_010)
ob_upperdecor_007 = bpy.data.objects.new('upperDecor.007', me_cube_013)
ob_upperdecor_001 = bpy.data.objects.new('upperDecor.001', me_cube_007)
ob_upperdecor_002 = bpy.data.objects.new('upperDecor.002', me_cube_008)
ob_upperdecor_003 = bpy.data.objects.new('upperDecor.003', me_cube_009)
ob_centerpost = bpy.data.objects.new('centerpost', me_cylinder_006)
ob_innerdoor = bpy.data.objects.new('innerDoor', me_cube_001)
ob_outerdoor = bpy.data.objects.new('outerDoor', me_cube_002)
ob_bulkhead = bpy.data.objects.new('bulkhead', me_cube_003)
ob_innercylinder = bpy.data.objects.new('innerCylinder', me_cylinder_003)
ob_lowerdecor = bpy.data.objects.new('lowerDecor', me_cube)
ob_outercylinder = bpy.data.objects.new('outerCylinder', me_cylinder)
ob_leg = bpy.data.objects.new('leg', me_cube_005)
ob_airlockbulk = bpy.data.objects.new('airlockBulk', me_cylinder_001)
ob_floorwithcutout = bpy.data.objects.new('floorWithCutout', me_cylinder_002)
ob_upperfloor = bpy.data.objects.new('upperFloor', me_cylinder_004)
ob_upperfloorunder = bpy.data.objects.new('upperFloorUnder', me_cylinder_005)
ob_centerpost_001 = bpy.data.objects.new('centerpost.001', me_cylinder_007)
ob_upperdecor = bpy.data.objects.new('upperDecor', me_cube_006)

# ---- transforms, parenting, visibility, modifiers, constraints
ob_upperdecor_006.location = (2.731, -0.02637, 5.754)
ob_upperdecor_006.scale = (1.0, 1.0, 1.466)
ob_upperdecor_006.lineart.crease_threshold = 0.0
ob_upperdecor_005.location = (2.731, -0.02637, 6.021)
ob_upperdecor_005.scale = (1.0, 1.0, 1.466)
ob_upperdecor_005.lineart.crease_threshold = 0.0
ob_upperdecor_004.location = (2.731, -0.02637, 6.021)
ob_upperdecor_004.scale = (1.0, 1.0, 1.466)
ob_upperdecor_004.lineart.crease_threshold = 0.0
ob_upperdecor_007.parent = ob_upperdecor_004
ob_upperdecor_007.matrix_parent_inverse = Matrix(((1.0, 0.0, 2.98e-08, -2.731), (0.0, 1.0, 0.0, 0.02637), (0.0, 0.0, 0.6819, -4.106), (0.0, 0.0, 0.0, 1.0)))
ob_upperdecor_007.location = (2.731, -0.02637, 5.754)
ob_upperdecor_007.scale = (1.0, 1.0, 1.466)
ob_upperdecor_007.lineart.crease_threshold = 0.0
ob_upperdecor_001.parent = ob_upperdecor_004
ob_upperdecor_001.matrix_parent_inverse = Matrix(((1.0, 0.0, 2.98e-08, -2.731), (0.0, 1.0, 0.0, 0.02637), (0.0, 0.0, 0.6819, -4.106), (0.0, 0.0, 0.0, 1.0)))
ob_upperdecor_001.location = (2.731, -0.02637, 5.754)
ob_upperdecor_001.scale = (1.0, 1.0, 1.466)
ob_upperdecor_001.lineart.crease_threshold = 0.0
ob_upperdecor_002.parent = ob_upperdecor_004
ob_upperdecor_002.matrix_parent_inverse = Matrix(((1.0, 0.0, 2.98e-08, -2.731), (0.0, 1.0, 0.0, 0.02637), (0.0, 0.0, 0.6819, -4.106), (0.0, 0.0, 0.0, 1.0)))
ob_upperdecor_002.location = (2.731, -0.02637, 6.021)
ob_upperdecor_002.scale = (1.0, 1.0, 1.466)
ob_upperdecor_002.lineart.crease_threshold = 0.0
ob_upperdecor_003.location = (2.731, -0.02637, 6.021)
ob_upperdecor_003.scale = (1.0, 1.0, 1.466)
ob_upperdecor_003.lineart.crease_threshold = 0.0
ob_centerpost.location = (0.0, 0.0, 1.558)
ob_centerpost.rotation_euler = (0.0, -0.0, 2.356)
ob_centerpost.lineart.crease_threshold = 0.0
ob_innerdoor.location = (0.6134, 2.66e-09, 4.737e-15)
ob_innerdoor.scale = (0.1111, 1.111, 1.111)
ob_innerdoor.lineart.crease_threshold = 0.0
ob_outerdoor.location = (3.633, 2.66e-09, 4.737e-15)
ob_outerdoor.scale = (0.1111, 1.111, 1.111)
ob_outerdoor.lineart.crease_threshold = 0.0
ob_bulkhead.location = (0.0, 3.945, 2.769)
ob_bulkhead.rotation_euler = (0.0, -0.0, 1.571)
ob_bulkhead.scale = (0.1111, 1.111, 1.111)
ob_bulkhead.lineart.crease_threshold = 0.0
ob_innercylinder.location = (0.0, 0.0, 5.459)
ob_innercylinder.scale = (3.901, 3.901, 3.901)
ob_innercylinder.lineart.crease_threshold = 0.0
ob_lowerdecor.location = (2.731, -0.02637, 3.06)
ob_lowerdecor.scale = (1.0, 1.0, 1.466)
ob_lowerdecor.lineart.crease_threshold = 0.0
ob_outercylinder.location = (0.0, 0.0, 5.459)
ob_outercylinder.scale = (4.0, 4.0, 4.0)
ob_outercylinder.hide_viewport = True
ob_outercylinder.lineart.crease_threshold = 0.0
ob_leg.location = (3.5, -3.455, 2.477)
ob_leg.rotation_euler = (0.0, -0.0, 0.7854)
ob_leg.lineart.crease_threshold = 0.0
_m = ob_leg.modifiers.new('Mirror', 'MIRROR')
_m.use_axis = (True, True, False)
_m.mirror_object = ob_outercylinder
ob_airlockbulk.location = (-0.7638, -1.33e-09, -2.368e-14)
ob_airlockbulk.rotation_euler = (1.571, 1.169, 1.571)
ob_airlockbulk.scale = (1.548, 1.548, 1.935)
ob_airlockbulk.lineart.crease_threshold = 0.0
ob_floorwithcutout.location = (-5.777e-08, 0.03048, 1.558)
ob_floorwithcutout.scale = (3.901, 3.901, 3.901)
ob_floorwithcutout.lineart.crease_threshold = 0.0
ob_upperfloor.location = (-5.777e-08, 0.03048, 4.544)
ob_upperfloor.scale = (3.901, 3.901, 3.901)
ob_upperfloor.lineart.crease_threshold = 0.0
ob_upperfloorunder.location = (-5.777e-08, 0.03048, 4.544)
ob_upperfloorunder.rotation_euler = (3.142, -0.0, 0.0)
ob_upperfloorunder.scale = (3.901, 3.901, 3.901)
ob_upperfloorunder.lineart.crease_threshold = 0.0
ob_centerpost_001.location = (0.0, 0.0, 1.558)
ob_centerpost_001.rotation_euler = (0.0, -0.0, 2.356)
ob_centerpost_001.lineart.crease_threshold = 0.0
ob_upperdecor.location = (2.731, -0.02637, 6.021)
ob_upperdecor.scale = (1.0, 1.0, 1.466)
ob_upperdecor.lineart.crease_threshold = 0.0

# ---- collection membership
col_collection_1.objects.link(ob_upperdecor_006)
col_collection_1.objects.link(ob_upperdecor_005)
col_collection_1.objects.link(ob_upperdecor_004)
col_collection_1.objects.link(ob_upperdecor_007)
col_collection_1.objects.link(ob_upperdecor_001)
col_collection_1.objects.link(ob_upperdecor_002)
col_collection_1.objects.link(ob_upperdecor_003)
col_collection_1.objects.link(ob_centerpost)
col_collection_1.objects.link(ob_innerdoor)
col_collection_1.objects.link(ob_outerdoor)
col_collection_1.objects.link(ob_bulkhead)
col_collection_1.objects.link(ob_innercylinder)
col_collection_1.objects.link(ob_lowerdecor)
col_collection_1.objects.link(ob_outercylinder)
col_collection_1.objects.link(ob_leg)
col_collection_1.objects.link(ob_airlockbulk)
col_collection_1.objects.link(ob_floorwithcutout)
col_collection_1.objects.link(ob_upperfloor)
col_collection_1.objects.link(ob_upperfloorunder)
col_collection_1.objects.link(ob_centerpost_001)
col_collection_1.objects.link(ob_upperdecor)

# ---- scene / render settings (as saved in the file)
scene.frame_start = 1; scene.frame_end = 250; scene.frame_set(1)
scene.render.engine = 'BLENDER_EEVEE_NEXT'
scene.render.resolution_percentage = 50
scene.render.dither_intensity = 0.0
scene.cycles.use_denoising = False
scene.cycles.samples = 10
scene.cycles.sampling_pattern = 'TABULATED_SOBOL'
scene.cycles.light_sampling_threshold = 0.0
scene.cycles.use_adaptive_sampling = False
scene.cycles.use_light_tree = False
scene.cycles.blur_glossy = 0.0
scene.cycles.pixel_filter_type = 'GAUSSIAN'
scene.cycles.sample_clamp_indirect = 0.0
scene.view_settings.view_transform = 'Standard'
bpy.context.view_layer.update()

# ---- added for rendering (the .blend has no active camera and no usable light): camera, sun
cam_auto = bpy.data.cameras.new('AutoCamera')
cam_auto.lens = 50.0
cam_auto.sensor_width = 36.0
cam_auto.clip_end = 1000.0
ob_auto_camera = bpy.data.objects.new('AutoCamera', cam_auto)
scene.collection.objects.link(ob_auto_camera)
ob_auto_camera.location = (23.7608, -28.5129, 22.5229)
ob_auto_camera.rotation_euler = (1.09748, -7.21219e-08, 0.694738)
scene.camera = ob_auto_camera
light_auto_sun = bpy.data.lights.new('AutoSun', 'SUN')
light_auto_sun.energy = 3.0
light_auto_sun.angle = 0.0523599
ob_auto_sun = bpy.data.objects.new('AutoSun', light_auto_sun)
scene.collection.objects.link(ob_auto_sun)
ob_auto_sun.rotation_euler = (0.872665, 0.174533, 0.523599)
bpy.context.view_layer.update()
